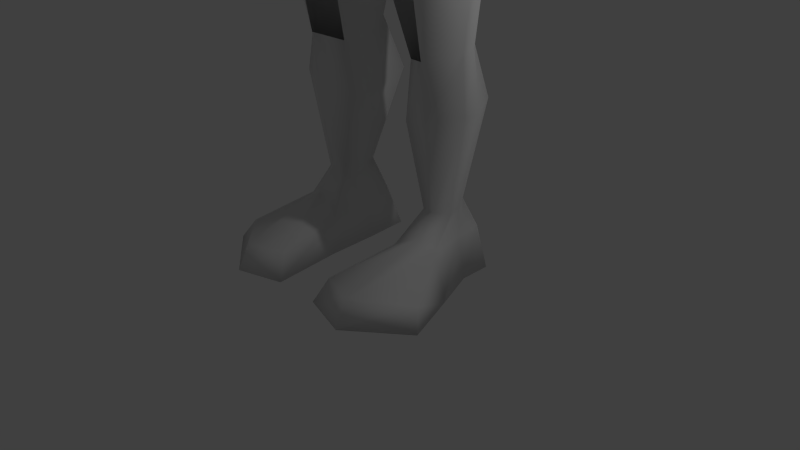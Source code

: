 # Source: Lanceiro_Jandu_legacy.blend  (saved by Blender 2.71.0; exported with 4.5.12 LTS)
import bpy
from mathutils import Matrix  # noqa: F401  (used for matrix-valued properties, if any)

bpy.ops.wm.read_factory_settings(use_empty=True)
scene = bpy.context.scene
scene.name = 'Scene'

# ---- collections
col_collection_1 = bpy.data.collections.new('Collection 1'); scene.collection.children.link(col_collection_1)
col_collection_2 = bpy.data.collections.new('Collection 2'); scene.collection.children.link(col_collection_2)
col_collection_2.hide_render = True
col_collection_2.hide_viewport = True

# ---- materials (node trees are filled in below, after node groups)
mat_material = bpy.data.materials.new('Material')
mat_material.alpha_threshold = 0.0
mat_material.use_transparent_shadow = False
mat_material.roughness = 0.5
mat_material.line_color = (0.0, 0.0, 0.0, 1.0)

# ---- material node trees

# ---- world
world_world = bpy.data.worlds.new('World'); scene.world = world_world
world_world.color = (0.05088, 0.05088, 0.05088)
world_world.use_sun_shadow = False
world_world.sun_shadow_jitter_overblur = 0.0
world_world.cycles.sampling_method = 'MANUAL'
world_world.cycles.sample_map_resolution = 256

# ---- cameras
cam_camera = bpy.data.cameras.new('Camera')
cam_camera.clip_end = 100.0
cam_camera.lens = 35.0
cam_camera.sensor_width = 32.0
cam_camera.sensor_height = 18.0
cam_camera.ortho_scale = 7.314
cam_camera.dof.focus_distance = 0.0
cam_camera.dof.aperture_fstop = 128.0

# ---- lights
light_lamp = bpy.data.lights.new('Lamp', 'POINT')
light_lamp.transmission_factor = 0.0
light_lamp.cutoff_distance = 30.0
light_lamp.energy = 100.0
light_lamp.shadow_buffer_clip_start = 1.001
light_lamp.shadow_soft_size = 0.1
light_lamp.shadow_maximum_resolution = 0.006
light_lamp.use_absolute_resolution = True
light_lamp.cycles.use_multiple_importance_sampling = False

# ---- meshes
me_cube = bpy.data.meshes.new('Cube')
me_cube.from_pydata([(0.6864, 0.3669, 11.77), (0.5986, -1.063, 11.43), (0.3636, -1.253, 11.86), (0.9991, 0.5339, 12.8), (0.7281, -0.8942, 13.16), (0.7288, -1.011, 12.28), (0.6233, -1.054, 11.57), (0.7459, -5.96e-08, 11.63), (0.9618, -5.364e-07, 13.1), (2.335, 1.107, 11.11), (0.9596, 0.6726, 12.46), (0.9075, -1.0, 12.46), (0.7352, -1.04, 11.8), (0.9816, -4.16e-07, 12.46), (0.8061, -1.024, 12.06), (0.08016, -1.371, 12.35), (0.2221, -1.299, 12.04), (0.1548, -1.246, 12.24), (0.3116, -1.182, 11.56), (0.2993, -1.216, 11.32), (0.3432, -1.047, 13.23), (0.602, -0.5314, 11.44), (0.3214, -0.6079, 11.31), (1.334, 0.3669, 11.22), (1.504, -5.96e-08, 11.13), (2.271, 1.005, 9.672), (1.277, 0.9734, 11.07), (1.1, -0.5314, 10.9), (0.3194, -0.6079, 10.77), (2.537, 0.0776, 11.5), (0.7755, 1.306, 10.72), (2.168, -0.9008, 10.87), (0.3081, -0.8909, 10.45), (2.527, 0.4169, 9.353), (1.371, 1.005, 7.289), (0.9993, 1.677, 9.598), (1.89, -1.03, 9.328), (0.902, -1.243, 9.118), (1.79, 1.005, 8.769), (1.965, 0.4169, 8.279), (1.168, 1.005, 5.811), (0.9993, 1.57, 8.524), (1.626, -0.5858, 8.254), (0.902, -0.7497, 8.044), (1.414, 0.4169, 7.269), (0.2304, 1.307, 5.752), (0.6413, 1.25, 7.217), (0.2301, -0.5515, 5.257), (1.398, -0.3005, 7.244), (0.9829, -0.7994, 6.908), (1.503, 0.4169, 5.731), (0.6413, 1.214, 5.79), (1.187, 0.761, 2.196), (1.43, -0.4351, 5.706), (0.9829, -0.5576, 5.496), (0.2475, 0.4169, 5.286), (1.127, 0.5582, 2.879), (0.5772, 0.7691, 2.851), (0.5771, 0.1276, 2.65), (1.278, 0.3969, 2.841), (0.7753, 0.7241, 2.869), (1.026, 0.5459, 0.9588), (1.274, 0.2319, 2.829), (0.94, -0.07284, 2.727), (0.5855, 0.3969, 2.626), (0.4912, 1.028, 2.16), (0.491, 0.1262, 1.905), (1.379, 0.4018, 2.147), (0.742, 0.9712, 2.183), (1.374, 0.1782, 2.131), (0.9507, -0.01733, 2.003), (0.5016, 0.4018, 1.875), (0.721, 0.6629, 0.9431), (0.7209, 0.19, 0.8314), (1.11, 0.3886, 0.9374), (0.8308, 0.6379, 0.9532), (1.108, 0.2478, 0.8442), (0.9222, 0.128, 0.8745), (0.7255, 0.3886, 0.8184), (1.216, 0.7991, -0.01348), (0.4505, 0.9126, -0.006406), (0.4503, -0.313, -0.05825), (1.204, 0.4042, -0.02739), (0.7263, 1.03, -0.007695), (0.9922, 0.4042, -0.06124), (1.421, -0.1678, -0.04414), (0.9557, -0.25, -0.05868), (0.462, 0.4042, -0.045), (1.531, 0.4169, 6.444), (1.408, -0.3349, 6.419), (0.9829, -0.7377, 6.209), (0.6413, 1.471, 6.642), (1.371, 1.201, 6.619), (0.9417, -0.09224, 0.6164), (0.5632, -0.1394, 0.4099), (0.5634, 0.7606, 0.5488), (0.572, 0.3977, 0.4443), (1.157, -0.03066, 0.5256), (1.132, 0.3977, 0.5381), (0.7699, 0.8665, 0.5678), (1.137, 0.6934, 0.5784), (0.318, -1.248, -0.04493), (1.686, -0.8642, -0.04414), (0.9557, -1.425, -0.05868), (0.9417, -1.267, 0.267), (0.4309, -1.075, 0.257), (1.555, -0.7271, 0.1996), (3.321, 0.9186, 10.81), (3.407, 0.7824, 9.335), (4.059, 0.0777, 10.92), (3.315, -0.738, 10.74), (4.178, 0.1199, 9.249), (3.346, -0.719, 9.377), (4.339, 1.025, 10.76), (4.418, 0.8989, 9.388), (5.174, 0.07829, 11.04), (4.596, -0.8548, 10.84), (5.166, 0.1266, 9.236), (4.631, -0.833, 9.277), (5.413, 0.7747, 10.68), (5.484, 0.6617, 9.461), (5.487, 0.077, 10.78), (5.408, -0.5998, 10.63), (6.124, 0.112, 9.59), (5.434, -0.584, 9.496), (6.366, 0.9486, 10.98), (6.471, 0.7807, 9.375), (6.478, 0.07865, 11.12), (6.363, -0.7199, 10.71), (6.625, 0.1307, 9.308), (6.392, -0.7016, 9.401), (8.367, 0.5907, 10.5), (8.372, 0.578, 9.654), (8.347, 0.07614, 10.6), (8.364, -0.4308, 10.49), (8.365, 0.1024, 9.561), (8.383, -0.419, 9.64), (2.52, -1.001, 9.995), (0.6051, -1.388, 9.785), (0.7231, 1.664, 10.2), (2.103, 1.2, 10.25), (3.331, -0.7285, 10.06), (3.364, 1.145, 10.07), (4.614, -1.102, 10.06), (4.021, 1.194, 10.07), (5.421, -0.5919, 10.06), (5.449, 1.241, 10.07), (6.377, -0.9148, 10.06), (6.418, 1.256, 10.07), (10.54, 1.013, 10.68), (8.373, -0.4249, 10.06), (8.37, 0.5724, 10.07), (9.597, 0.9648, 10.65), (9.374, 0.7323, 9.77), (9.618, 0.07081, 10.85), (10.0, -0.9337, 10.63), (9.467, 0.1228, 9.737), (9.737, -0.9102, 9.743), (9.917, 0.09679, 10.09), (9.944, -0.9219, 10.06), (9.937, 1.025, 10.07), (10.5, 0.06918, 10.88), (10.54, -0.7752, 10.66), (10.53, 0.09517, 10.12), (10.56, -0.7635, 10.09), (10.55, 1.052, 10.1), (11.07, 0.7141, 10.54), (11.48, 0.07113, 10.66), (11.25, -0.5623, 10.52), (11.5, 0.08752, 10.13), (11.26, -0.5549, 10.11), (11.07, 0.6911, 10.12), (9.113, -0.8615, 10.32), (8.929, -0.7482, 9.709), (10.32, -1.489, 9.743), (10.35, -1.615, 10.06), (9.381, -1.178, 10.06), (9.197, -1.004, 9.709), (0.6698, 0.6266, 11.99), (0.6289, 0.7935, 13.38), (0.7314, -0.6345, 13.38), (0.7356, -0.01836, 13.56), (0.8103, 0.9322, 12.68), (0.3861, 0.9002, 11.83), (0.3943, 0.9616, 13.45), (0.5097, -0.7873, 13.45), (0.4961, -0.01836, 13.68), (0.6626, 1.046, 12.68), (1.087, 0.6266, 11.45), (1.108, 0.8641, 11.29), (0.6135, 1.14, 11.03), (0.7578, -0.9116, 13.04), (-0.00222, -1.04, 14.62), (0.3789, -1.076, 13.09), (0.5683, -0.994, 13.06), (0.1894, -1.159, 13.11), (0.4856, -0.9422, 14.4), (0.7635, -0.8751, 14.08), (0.9072, -0.7928, 13.71), (0.8283, -0.6045, 5.415), (-0.002227, -0.68, 3.958), (0.3196, 1.571, 5.536), (1.021, 1.65, 7.506), (0.6835, 1.588, 5.853), (1.533, 1.795, 6.811), (0.3728, 1.88, 5.204), (1.05, 1.855, 7.467), (1.05, 1.796, 5.898), (1.908, 2.22, 6.806), (1.659, 2.319, 6.01), (0.4437, 2.145, 5.011), (1.8, 2.105, 7.685), (1.808, 2.144, 5.756), (2.376, 2.495, 6.931), (2.638, 2.493, 6.43), (1.554, 2.453, 7.425), (0.6524, 2.261, 8.188), (-0.6864, 0.3669, 11.77), (-0.5986, -1.063, 11.43), (-0.3636, -1.253, 11.86), (0.0, -1.422, 12.23), (-0.9991, 0.5339, 12.8), (-0.7281, -0.8942, 13.16), (-0.7288, -1.011, 12.28), (-0.6233, -1.054, 11.57), (0.0, -1.369, 11.22), (0.0, -1.2, 13.26), (-0.7459, -5.96e-08, 11.63), (0.0, -1.311, 11.55), (-0.9618, -5.364e-07, 13.1), (0.0, -1.386, 11.78), (-2.335, 1.107, 11.11), (-0.9596, 0.6726, 12.46), (-0.9075, -1.0, 12.46), (-0.7352, -1.04, 11.8), (0.0, -1.606, 11.88), (0.0, -1.479, 12.35), (-0.9816, -4.16e-07, 12.46), (-0.8061, -1.024, 12.06), (-0.08016, -1.371, 12.35), (-0.2221, -1.299, 12.04), (-0.1548, -1.246, 12.24), (-0.3116, -1.182, 11.56), (-0.2993, -1.216, 11.32), (-0.3432, -1.047, 13.23), (0.0, 1.64, 10.41), (-0.602, -0.5314, 11.44), (0.0, -0.6843, 11.18), (-0.3214, -0.6079, 11.31), (-1.334, 0.3669, 11.22), (-1.504, -5.96e-08, 11.13), (-2.271, 1.005, 9.672), (-1.277, 0.9734, 11.07), (0.0, 1.986, 9.353), (-1.1, -0.5314, 10.9), (0.0, -0.6843, 10.64), (-0.3194, -0.6079, 10.77), (-2.537, 0.0776, 11.5), (-0.7755, 1.306, 10.72), (-2.168, -0.9008, 10.87), (0.0, -1.013, 10.24), (-0.3081, -0.8909, 10.45), (-2.527, 0.4169, 9.353), (-1.371, 1.005, 7.289), (-0.9993, 1.677, 9.598), (0.0, 1.385, 7.241), (-1.89, -1.03, 9.328), (0.0, -1.316, 9.018), (-0.902, -1.243, 9.118), (-1.79, 1.005, 8.769), (0.0, 1.807, 8.471), (-1.965, 0.4169, 8.279), (-1.168, 1.005, 5.811), (-0.9993, 1.57, 8.524), (0.0, 1.359, 5.731), (-1.626, -0.5858, 8.254), (0.0, -0.8722, 7.834), (-0.902, -0.7497, 8.044), (-1.414, 0.4169, 7.269), (-0.2304, 1.307, 5.752), (-0.6413, 1.25, 7.217), (-0.2301, -0.5515, 5.257), (-1.398, -0.3005, 7.244), (0.0, -0.7758, 6.86), (-0.9829, -0.7994, 6.908), (-1.503, 0.4169, 5.731), (0.0, 0.4169, 5.226), (-0.6413, 1.214, 5.79), (-1.187, 0.761, 2.196), (-1.43, -0.4351, 5.706), (0.0, -0.68, 5.285), (-0.9829, -0.5576, 5.496), (-0.2475, 0.4169, 5.286), (-1.127, 0.5582, 2.879), (-0.5772, 0.7691, 2.851), (-0.5771, 0.1276, 2.65), (-1.278, 0.3969, 2.841), (-0.7753, 0.7241, 2.869), (-1.026, 0.5459, 0.9588), (-1.274, 0.2319, 2.829), (-0.94, -0.07284, 2.727), (-0.5855, 0.3969, 2.626), (-0.4912, 1.028, 2.16), (-0.491, 0.1262, 1.905), (-1.379, 0.4018, 2.147), (-0.742, 0.9712, 2.183), (-1.374, 0.1782, 2.131), (-0.9507, -0.01733, 2.003), (-0.5016, 0.4018, 1.875), (-0.721, 0.6629, 0.9431), (-0.7209, 0.19, 0.8314), (-1.11, 0.3886, 0.9374), (-0.8308, 0.6379, 0.9532), (-1.108, 0.2478, 0.8442), (-0.9222, 0.128, 0.8745), (-0.7255, 0.3886, 0.8184), (-1.216, 0.7991, -0.01348), (-0.4505, 0.9126, -0.006406), (-0.4503, -0.313, -0.05825), (-1.204, 0.4042, -0.02739), (-0.7263, 1.03, -0.007695), (-0.9922, 0.4042, -0.06124), (-1.421, -0.1678, -0.04414), (-0.9557, -0.25, -0.05868), (-0.462, 0.4042, -0.045), (-1.531, 0.4169, 6.444), (-1.408, -0.3349, 6.419), (-0.9829, -0.7377, 6.209), (-0.6413, 1.471, 6.642), (-1.371, 1.201, 6.619), (0.0, 2.077, 7.794), (-0.9417, -0.09224, 0.6164), (-0.5632, -0.1394, 0.4099), (-0.5634, 0.7606, 0.5488), (-0.572, 0.3977, 0.4443), (-1.157, -0.03066, 0.5256), (-1.132, 0.3977, 0.5381), (-0.7699, 0.8665, 0.5678), (-1.137, 0.6934, 0.5784), (-0.318, -1.248, -0.04493), (-1.686, -0.8642, -0.04414), (-0.9557, -1.425, -0.05868), (-0.9417, -1.267, 0.267), (-0.4309, -1.075, 0.257), (-1.555, -0.7271, 0.1996), (-3.321, 0.9186, 10.81), (-3.407, 0.7824, 9.335), (-4.059, 0.0777, 10.92), (-3.315, -0.738, 10.74), (-4.178, 0.1199, 9.249), (-3.346, -0.719, 9.377), (-4.339, 1.025, 10.76), (-4.418, 0.8989, 9.388), (-5.174, 0.07829, 11.04), (-4.596, -0.8548, 10.84), (-5.166, 0.1266, 9.236), (-4.631, -0.833, 9.277), (-5.413, 0.7747, 10.68), (-5.484, 0.6617, 9.461), (-5.487, 0.077, 10.78), (-5.408, -0.5998, 10.63), (-6.124, 0.112, 9.59), (-5.434, -0.584, 9.496), (-6.366, 0.9486, 10.98), (-6.471, 0.7807, 9.375), (-6.478, 0.07865, 11.12), (-6.363, -0.7199, 10.71), (-6.625, 0.1307, 9.308), (-6.392, -0.7016, 9.401), (-8.367, 0.5907, 10.5), (-8.372, 0.578, 9.654), (-8.347, 0.07614, 10.6), (-8.364, -0.4308, 10.49), (-8.365, 0.1024, 9.561), (-8.383, -0.419, 9.64), (0.0, 1.781, 10.1), (-2.52, -1.001, 9.995), (0.0, -1.355, 9.63), (-0.6051, -1.388, 9.785), (-0.7231, 1.664, 10.2), (-2.103, 1.2, 10.25), (-3.331, -0.7285, 10.06), (-3.364, 1.145, 10.07), (-4.614, -1.102, 10.06), (-4.021, 1.194, 10.07), (-5.421, -0.5919, 10.06), (-5.449, 1.241, 10.07), (-6.377, -0.9148, 10.06), (-6.418, 1.256, 10.07), (-8.373, -0.4249, 10.06), (-8.37, 0.5724, 10.07), (-9.268, 0.9643, 10.07), (-9.274, -0.8277, 10.06), (-9.291, -0.8171, 9.296), (-9.263, 0.9973, 10.84), (-9.259, 0.1197, 9.153), (-9.257, -0.8384, 10.82), (-9.226, 0.07257, 11.02), (-9.273, 0.9743, 9.321), (-0.6698, 0.6266, 11.99), (-0.6289, 0.7935, 13.38), (-0.7314, -0.6345, 13.38), (0.0, 1.07, 11.68), (0.0, 1.048, 13.46), (0.0, -0.9401, 13.65), (-0.7356, -0.01836, 13.56), (0.0, -0.01426, 13.71), (-0.8103, 0.9322, 12.68), (0.0, 1.248, 12.68), (-0.3861, 0.9002, 11.83), (-0.3943, 0.9616, 13.45), (-0.5097, -0.7873, 13.45), (0.0, 1.696, 10.77), (-0.4961, -0.01836, 13.68), (-0.6626, 1.046, 12.68), (-1.087, 0.6266, 11.45), (0.0, 1.181, 11.4), (-1.108, 0.8641, 11.29), (-0.6135, 1.14, 11.03), (-0.7578, -0.9116, 13.04), (0.0, -1.241, 13.13), (0.00222, -1.04, 14.62), (-0.3789, -1.076, 13.09), (-0.5683, -0.994, 13.06), (-0.1894, -1.159, 13.11), (-0.4856, -0.9422, 14.4), (-0.7635, -0.8751, 14.08), (-0.9072, -0.7928, 13.71), (-0.8283, -0.6045, 5.415), (0.002227, -0.68, 3.958), (0.0, 1.88, 7.834), (0.0, 1.66, 5.316), (-0.3196, 1.571, 5.536), (-1.021, 1.65, 7.506), (-0.6835, 1.588, 5.853), (-1.533, 1.795, 6.811), (0.0, 2.483, 8.68), (0.0, 1.966, 5.169), (-0.3728, 1.88, 5.204), (-1.05, 1.855, 7.467), (-1.05, 1.796, 5.898), (-1.908, 2.22, 6.806), (-1.659, 2.319, 6.01), (0.0, 2.258, 4.812), (-0.4437, 2.145, 5.011), (-1.8, 2.105, 7.685), (-1.808, 2.144, 5.756), (-2.376, 2.495, 6.931), (0.0, 3.0, 6.901), (-2.638, 2.493, 6.43), (0.0, 2.677, 5.746), (0.0, 2.889, 6.505), (0.0, 2.869, 7.258), (-1.554, 2.453, 7.425), (-0.6524, 2.261, 8.188), (-10.02, 1.057, 10.07), (-10.03, -0.9228, 10.06), (-10.05, -0.9111, 9.215), (-10.02, 1.093, 10.92), (-10.01, 0.1238, 9.057), (-10.01, -0.9346, 10.9), (-9.975, 0.07173, 11.12), (-10.03, 1.068, 9.242), (-10.53, 0.6508, 10.07), (-10.53, -0.5055, 10.06), (-10.54, -0.4986, 9.572), (-10.52, 0.6721, 10.57), (-10.52, 0.1058, 9.479), (-10.52, -0.5124, 10.56), (-10.5, 0.07543, 10.68), (-10.53, 0.6573, 9.588), (-9.846, -0.927, 10.36), (-9.447, -0.8321, 10.37), (-9.454, -0.8242, 9.807), (-9.852, -0.9195, 9.818), (-9.62, -0.8766, 10.36), (-9.639, -0.8697, 9.812), (-9.274, -12.8, 10.06), (-10.03, -12.89, 10.06), (-9.846, -11.61, 10.36), (-9.447, -11.52, 10.37), (-9.454, -11.51, 9.807), (-9.852, -11.61, 9.818), (-9.62, -12.85, 10.36), (-9.639, -12.84, 9.812), (-9.63, -13.93, 10.06), (-9.443, 0.9724, 10.26), (-9.845, 1.065, 10.27), (-9.444, 0.967, 9.871), (-9.846, 1.06, 9.867), (-9.636, 1.018, 10.27), (-9.644, 1.013, 9.869), (-9.268, 5.174, 10.07), (-10.02, 5.266, 10.07), (-9.443, 5.182, 10.26), (-9.845, 5.275, 10.27), (-9.444, 5.176, 9.871), (-9.846, 5.269, 9.867), (-9.636, 5.227, 10.27), (-9.644, 5.222, 9.869), (-9.639, 5.219, 10.07)], [(191, 4), (230, 228), (420, 236), (13, 11), (6, 12), (283, 290), (199, 47), (11, 191), (226, 420), (54, 199), (213, 208), (211, 206), (436, 330), (212, 209), (443, 450), (419, 222), (237, 233), (224, 234), (428, 281), (389, 392), (390, 391), (488, 398), (472, 396), (233, 419), (291, 428), (447, 441), (445, 439), (446, 442), (489, 462), (471, 460), (466, 463), (463, 470), (465, 464), (464, 468), (464, 456), (463, 455), (393, 473), (457, 474), (394, 486), (458, 487)], [(5, 11, 15, 17), (2, 16, 235, 230), (12, 14, 16, 2), (21, 1, 19, 22), (22, 19, 225, 247), (30, 245, 412, 190), (3, 10, 182, 179), (226, 20, 185, 404), (14, 5, 17, 16), (10, 3, 8, 13), (16, 17, 220, 235), (7, 21, 27, 24), (23, 26, 189, 188), (4, 8, 181, 180), (17, 15, 236, 220), (19, 18, 228, 225), (10, 0, 178, 182), (0, 10, 13, 7), (26, 30, 190, 189), (1, 6, 18, 19), (0, 23, 188, 178), (21, 22, 28, 27), (22, 247, 255, 28), (26, 23, 9, 30), (24, 27, 31, 29), (27, 28, 32, 31), (28, 255, 260, 32), (0, 7, 24, 23), (20, 4, 180, 185), (139, 140, 25, 35), (36, 33, 111, 112), (137, 138, 37, 36), (138, 377, 267, 37), (23, 24, 29, 9), (8, 3, 179, 181), (35, 25, 38, 41), (33, 36, 42, 39), (36, 37, 43, 42), (37, 267, 276, 43), (140, 9, 107, 142), (375, 139, 35, 253), (41, 38, 34, 46), (39, 42, 48, 44), (42, 43, 49, 48), (43, 276, 283, 49), (25, 33, 39, 38), (253, 35, 41, 270), (91, 92, 40, 51), (88, 89, 53, 50), (89, 90, 54, 53), (38, 39, 44, 34), (270, 41, 46, 265), (53, 54, 63, 62), (45, 55, 286, 274), (55, 47, 290, 286), (92, 88, 50, 40), (46, 91, 204, 202), (47, 55, 64, 58), (55, 45, 57, 64), (62, 63, 70, 69), (63, 58, 66, 70), (58, 64, 71, 66), (64, 57, 65, 71), (50, 53, 62, 59), (51, 40, 56, 60), (40, 50, 59, 56), (45, 51, 60, 57), (69, 70, 77, 76), (70, 66, 73, 77), (66, 71, 78, 73), (71, 65, 72, 78), (59, 62, 69, 67), (60, 56, 52, 68), (56, 59, 67, 52), (57, 60, 68, 65), (97, 93, 104, 106), (93, 94, 105, 104), (94, 96, 87, 81), (96, 95, 80, 87), (67, 69, 76, 74), (68, 52, 61, 75), (52, 67, 74, 61), (65, 68, 75, 72), (79, 82, 84, 83), (82, 85, 86, 84), (84, 86, 81, 87), (83, 84, 87, 80), (98, 97, 85, 82), (99, 100, 79, 83), (100, 98, 82, 79), (95, 99, 83, 80), (46, 34, 92, 91), (44, 48, 89, 88), (48, 49, 90, 89), (34, 44, 88, 92), (91, 51, 203, 204), (76, 77, 93, 97), (77, 73, 94, 93), (73, 78, 96, 94), (78, 72, 95, 96), (74, 76, 97, 98), (75, 61, 100, 99), (61, 74, 98, 100), (72, 75, 99, 95), (106, 104, 103, 102), (104, 105, 101, 103), (85, 97, 106, 102), (94, 81, 101, 105), (81, 86, 103, 101), (86, 85, 102, 103), (112, 111, 117, 118), (142, 107, 113, 144), (33, 25, 108, 111), (29, 31, 110, 109), (137, 36, 112, 141), (9, 29, 109, 107), (118, 117, 123, 124), (144, 113, 119, 146), (111, 108, 114, 117), (109, 110, 116, 115), (141, 112, 118, 143), (107, 109, 115, 113), (124, 123, 129, 130), (146, 119, 125, 148), (117, 114, 120, 123), (115, 116, 122, 121), (143, 118, 124, 145), (113, 115, 121, 119), (130, 129, 135, 136), (148, 125, 131, 151), (123, 120, 126, 129), (121, 122, 128, 127), (145, 124, 130, 147), (119, 121, 127, 125), (132, 151, 160, 153), (129, 126, 132, 135), (127, 128, 134, 133), (147, 130, 136, 150), (125, 127, 133, 131), (30, 9, 140, 139), (31, 32, 138, 137), (32, 260, 377, 138), (25, 140, 142, 108), (245, 30, 139, 375), (108, 142, 144, 114), (31, 137, 141, 110), (114, 144, 146, 120), (110, 141, 143, 116), (120, 146, 148, 126), (116, 143, 145, 122), (126, 148, 151, 132), (122, 145, 147, 128), (172, 173, 177, 176), (151, 131, 152, 160), (128, 147, 150, 134), (158, 159, 157, 156), (160, 158, 156, 153), (159, 158, 163, 164), (158, 160, 165, 163), (135, 132, 153, 156), (133, 134, 155, 154), (131, 133, 154, 152), (164, 163, 169, 170), (163, 165, 171, 169), (160, 152, 149, 165), (154, 155, 162, 161), (155, 159, 164, 162), (152, 154, 161, 149), (167, 168, 170, 169), (166, 167, 169, 171), (165, 149, 166, 171), (161, 162, 168, 167), (162, 164, 170, 168), (149, 161, 167, 166), (150, 136, 173, 172), (176, 177, 174, 175), (159, 172, 176, 175), (157, 159, 175, 174), (173, 157, 174, 177), (183, 178, 188, 189), (186, 406, 404, 185), (187, 183, 402, 408), (181, 186, 185, 180), (184, 403, 406, 186), (179, 184, 186, 181), (184, 187, 408, 403), (182, 178, 183, 187), (179, 182, 187, 184), (402, 183, 189, 416), (416, 189, 190, 412), (195, 420, 192), (195, 196, 193), (194, 193, 197), (191, 194, 198), (199, 290, 200), (202, 204, 208, 206), (204, 203, 207, 208), (51, 45, 201, 203), (45, 274, 431, 201), (265, 46, 202, 430), (203, 201, 205, 207), (201, 431, 437, 205), (430, 202, 206, 330), (451, 214, 209), (452, 215, 213, 448), (207, 205, 210, 212), (205, 437, 443, 210), (448, 213, 214, 451), (450, 451, 209), (436, 216, 452), (216, 211, 215, 452), (223, 241, 239, 233), (219, 230, 235, 240), (234, 219, 240, 238), (246, 248, 243, 218), (248, 247, 225, 243), (258, 418, 412, 245), (221, 400, 407, 232), (226, 404, 411, 244), (238, 240, 241, 223), (232, 237, 229, 221), (240, 235, 220, 241), (227, 250, 254, 246), (249, 415, 417, 252), (222, 401, 405, 229), (241, 220, 236, 239), (243, 225, 228, 242), (232, 407, 399, 217), (217, 227, 237, 232), (252, 417, 418, 258), (218, 243, 242, 224), (217, 399, 415, 249), (246, 254, 256, 248), (248, 256, 255, 247), (252, 258, 231, 249), (250, 257, 259, 254), (254, 259, 261, 256), (256, 261, 260, 255), (217, 249, 250, 227), (244, 411, 401, 222), (379, 264, 251, 380), (266, 350, 349, 262), (376, 266, 268, 378), (378, 268, 267, 377), (249, 231, 257, 250), (229, 405, 400, 221), (264, 273, 269, 251), (262, 271, 275, 266), (266, 275, 277, 268), (268, 277, 276, 267), (380, 382, 345, 231), (375, 253, 264, 379), (273, 280, 263, 269), (271, 278, 282, 275), (275, 282, 284, 277), (277, 284, 283, 276), (251, 269, 271, 262), (253, 270, 273, 264), (328, 287, 272, 329), (325, 285, 289, 326), (326, 289, 291, 327), (269, 263, 278, 271), (270, 265, 280, 273), (289, 299, 300, 291), (279, 274, 286, 292), (292, 286, 290, 281), (329, 272, 285, 325), (280, 433, 435, 328), (281, 295, 301, 292), (292, 301, 294, 279), (299, 306, 307, 300), (300, 307, 303, 295), (295, 303, 308, 301), (301, 308, 302, 294), (285, 296, 299, 289), (287, 297, 293, 272), (272, 293, 296, 285), (279, 294, 297, 287), (306, 313, 314, 307), (307, 314, 310, 303), (303, 310, 315, 308), (308, 315, 309, 302), (296, 304, 306, 299), (297, 305, 288, 293), (293, 288, 304, 296), (294, 302, 305, 297), (335, 344, 342, 331), (331, 342, 343, 332), (332, 318, 324, 334), (334, 324, 317, 333), (304, 311, 313, 306), (305, 312, 298, 288), (288, 298, 311, 304), (302, 309, 312, 305), (316, 320, 321, 319), (319, 321, 323, 322), (321, 324, 318, 323), (320, 317, 324, 321), (336, 319, 322, 335), (337, 320, 316, 338), (338, 316, 319, 336), (333, 317, 320, 337), (280, 328, 329, 263), (278, 325, 326, 282), (282, 326, 327, 284), (263, 329, 325, 278), (328, 435, 434, 287), (313, 335, 331, 314), (314, 331, 332, 310), (310, 332, 334, 315), (315, 334, 333, 309), (311, 336, 335, 313), (312, 337, 338, 298), (298, 338, 336, 311), (309, 333, 337, 312), (344, 340, 341, 342), (342, 341, 339, 343), (322, 340, 344, 335), (332, 343, 339, 318), (318, 339, 341, 323), (323, 341, 340, 322), (350, 356, 355, 349), (382, 384, 351, 345), (262, 349, 346, 251), (257, 347, 348, 259), (376, 381, 350, 266), (231, 345, 347, 257), (356, 362, 361, 355), (384, 386, 357, 351), (349, 355, 352, 346), (347, 353, 354, 348), (381, 383, 356, 350), (345, 351, 353, 347), (362, 368, 367, 361), (386, 388, 363, 357), (355, 361, 358, 352), (353, 359, 360, 354), (383, 385, 362, 356), (351, 357, 359, 353), (368, 374, 373, 367), (388, 390, 369, 363), (361, 367, 364, 358), (359, 365, 366, 360), (385, 387, 368, 362), (357, 363, 365, 359), (367, 373, 370, 364), (365, 371, 372, 366), (387, 389, 374, 368), (363, 369, 371, 365), (258, 379, 380, 231), (259, 376, 378, 261), (261, 378, 377, 260), (251, 346, 382, 380), (245, 375, 379, 258), (346, 352, 384, 382), (259, 348, 381, 376), (352, 358, 386, 384), (348, 354, 383, 381), (358, 364, 388, 386), (354, 360, 385, 383), (364, 370, 390, 388), (360, 366, 387, 385), (366, 372, 389, 387), (372, 371, 397, 396), (373, 374, 393, 395), (370, 373, 395, 398), (371, 369, 394, 397), (409, 417, 415, 399), (413, 411, 404, 406), (414, 408, 402, 409), (405, 401, 411, 413), (410, 413, 406, 403), (400, 405, 413, 410), (410, 403, 408, 414), (407, 414, 409, 399), (400, 410, 414, 407), (402, 416, 417, 409), (416, 412, 418, 417), (424, 421, 420), (424, 422, 425), (423, 426, 422), (419, 427, 423), (428, 429, 290), (433, 439, 441, 435), (435, 441, 440, 434), (287, 434, 432, 279), (279, 432, 431, 274), (265, 430, 433, 280), (434, 440, 438, 432), (432, 438, 437, 431), (430, 330, 439, 433), (451, 442, 449), (452, 448, 447, 453), (440, 446, 444, 438), (438, 444, 443, 437), (448, 451, 449, 447), (450, 442, 451), (436, 452, 454), (454, 452, 453, 445), (472, 475, 483, 480), (396, 397, 461, 460), (398, 395, 459, 462), (395, 393, 457, 459), (489, 455, 493, 497), (397, 394, 458, 461), (460, 461, 469, 468), (462, 459, 467, 470), (459, 457, 465, 467), (461, 458, 466, 469), (476, 473, 481, 484), (475, 471, 479, 483), (474, 476, 484, 482), (485, 483, 479, 478), (484, 485, 478, 482), (477, 480, 483, 485), (481, 477, 485, 484), (392, 472, 480, 477), (471, 456, 478, 479), (456, 474, 482, 478), (473, 392, 477, 481), (491, 489, 497, 499), (490, 486, 494, 498), (488, 491, 499, 496), (494, 492, 500, 498), (492, 496, 499, 500), (498, 500, 493, 495), (500, 499, 497, 493), (391, 488, 496, 492), (487, 490, 498, 495), (455, 487, 495, 493), (486, 391, 492, 494)])
me_cube.polygons.foreach_set('use_smooth', [True] * 431)
me_cube.materials.append(mat_material)
me_cube.use_remesh_preserve_volume = False
me_cube.use_remesh_preserve_attributes = False
me_cube.use_mirror_vertex_groups = False
me_cube.update()
me_sphere = bpy.data.meshes.new('Sphere')
me_sphere.from_pydata([(-0.1951, 0.0, 0.9808), (-0.3827, 0.0, 0.9239), (-0.5556, 0.0, 0.8315), (-0.7071, 0.0, 0.7071), (-0.8315, 0.0, 0.5556), (-0.9239, 0.0, 0.3827), (-0.9808, 0.0, 0.1951), (-1.0, 0.0, 7.55e-08), (-0.9808, 0.0, -0.1951), (-0.9239, 0.0, -0.3827), (-0.8315, 0.0, -0.5556), (-0.7071, 0.0, -0.7071), (-0.5556, 0.0, -0.8315), (-0.3827, 0.0, -0.9239), (-0.1951, 0.0, -0.9808), (-0.1913, 0.03806, 0.9808), (-0.3753, 0.07466, 0.9239), (-0.5449, 0.1084, 0.8315), (-0.6935, 0.1379, 0.7071), (-0.8155, 0.1622, 0.5556), (-0.9061, 0.1802, 0.3827), (-0.9619, 0.1913, 0.1951), (-0.9808, 0.1951, 7.55e-08), (-0.9619, 0.1913, -0.1951), (-0.9061, 0.1802, -0.3827), (-0.8155, 0.1622, -0.5556), (-0.6935, 0.1379, -0.7071), (-0.5449, 0.1084, -0.8315), (-0.3753, 0.07466, -0.9239), (-0.1913, 0.03806, -0.9808), (-0.1802, 0.07466, 0.9808), (-0.3536, 0.1464, 0.9239), (-0.5133, 0.2126, 0.8315), (-0.6533, 0.2706, 0.7071), (-0.7682, 0.3182, 0.5556), (-0.8536, 0.3536, 0.3827), (-0.9061, 0.3753, 0.1951), (-0.9239, 0.3827, 7.55e-08), (-0.9061, 0.3753, -0.1951), (-0.8536, 0.3536, -0.3827), (-0.7682, 0.3182, -0.5556), (-0.6533, 0.2706, -0.7071), (-0.5133, 0.2126, -0.8315), (-0.3536, 0.1464, -0.9239), (-0.1802, 0.07466, -0.9808), (-0.1622, 0.1084, 0.9808), (-0.3182, 0.2126, 0.9239), (-0.4619, 0.3087, 0.8315), (-0.5879, 0.3928, 0.7071), (-0.6913, 0.4619, 0.5556), (-0.7682, 0.5133, 0.3827), (-0.8155, 0.5449, 0.1951), (-0.8315, 0.5556, 7.55e-08), (-0.8155, 0.5449, -0.1951), (-0.7682, 0.5133, -0.3827), (-0.6913, 0.4619, -0.5556), (-0.5879, 0.3928, -0.7071), (-0.4619, 0.3087, -0.8315), (-0.3182, 0.2126, -0.9239), (-0.1622, 0.1084, -0.9808), (-0.1379, 0.1379, 0.9808), (-0.2706, 0.2706, 0.9239), (-0.3928, 0.3928, 0.8315), (-0.5, 0.5, 0.7071), (-0.5879, 0.5879, 0.5556), (-0.6533, 0.6533, 0.3827), (-0.6935, 0.6935, 0.1951), (-0.7071, 0.7071, 7.55e-08), (-0.6935, 0.6935, -0.1951), (-0.6533, 0.6533, -0.3827), (-0.5879, 0.5879, -0.5556), (-0.5, 0.5, -0.7071), (-0.3928, 0.3928, -0.8315), (-0.2706, 0.2706, -0.9239), (-0.1379, 0.1379, -0.9808), (-0.1084, 0.1622, 0.9808), (-0.2126, 0.3182, 0.9239), (-0.3087, 0.4619, 0.8315), (-0.3928, 0.5879, 0.7071), (-0.4619, 0.6913, 0.5556), (-0.5133, 0.7682, 0.3827), (-0.5449, 0.8155, 0.1951), (-0.5556, 0.8315, 7.55e-08), (-0.5449, 0.8155, -0.1951), (-0.5133, 0.7682, -0.3827), (-0.4619, 0.6913, -0.5556), (-0.3928, 0.5879, -0.7071), (-0.3087, 0.4619, -0.8315), (-0.2126, 0.3182, -0.9239), (-0.1084, 0.1622, -0.9808), (-0.07466, 0.1802, 0.9808), (-0.1464, 0.3536, 0.9239), (-0.2126, 0.5133, 0.8315), (-0.2706, 0.6533, 0.7071), (-0.3182, 0.7682, 0.5556), (-0.3536, 0.8536, 0.3827), (-0.3753, 0.9061, 0.1951), (-0.3827, 0.9239, 7.55e-08), (-0.3753, 0.9061, -0.1951), (-0.3536, 0.8536, -0.3827), (-0.3182, 0.7682, -0.5556), (-0.2706, 0.6533, -0.7071), (-0.2126, 0.5133, -0.8315), (-0.1464, 0.3536, -0.9239), (-0.07466, 0.1802, -0.9808), (-0.03806, 0.1913, 0.9808), (-0.07466, 0.3753, 0.9239), (-0.1084, 0.5449, 0.8315), (-0.1379, 0.6935, 0.7071), (-0.1622, 0.8155, 0.5556), (-0.1802, 0.9061, 0.3827), (-0.1913, 0.9619, 0.1951), (-0.1951, 0.9808, 7.55e-08), (-0.1913, 0.9619, -0.1951), (-0.1802, 0.9061, -0.3827), (-0.1622, 0.8155, -0.5556), (-0.1379, 0.6935, -0.7071), (-0.1084, 0.5449, -0.8315), (-0.07466, 0.3753, -0.9239), (-0.03806, 0.1913, -0.9808), (3.266e-07, 0.1951, 0.9808), (3.192e-07, 0.3827, 0.9239), (3.117e-07, 0.5556, 0.8315), (3.192e-07, 0.7071, 0.7071), (3.341e-07, 0.8315, 0.5556), (2.745e-07, 0.9239, 0.3827), (3.937e-07, 0.9808, 0.1951), (3.788e-07, 1.0, 7.55e-08), (3.937e-07, 0.9808, -0.1951), (2.298e-07, 0.9239, -0.3827), (3.341e-07, 0.8315, -0.5556), (3.192e-07, 0.7071, -0.7071), (3.415e-07, 0.5556, -0.8315), (3.043e-07, 0.3827, -0.9239), (3.08e-07, 0.1951, -0.9808), (0.03806, 0.1913, 0.9808), (0.07466, 0.3753, 0.9239), (0.1084, 0.5449, 0.8315), (0.138, 0.6935, 0.7071), (0.1622, 0.8155, 0.5556), (0.1802, 0.9061, 0.3827), (0.1913, 0.9619, 0.1951), (0.1951, 0.9808, 7.55e-08), (0.1913, 0.9619, -0.1951), (0.1802, 0.9061, -0.3827), (0.1622, 0.8155, -0.5556), (0.138, 0.6935, -0.7071), (0.1084, 0.5449, -0.8315), (0.07466, 0.3753, -0.9239), (0.03806, 0.1913, -0.9808), (0.07466, 0.1802, 0.9808), (0.1464, 0.3536, 0.9239), (0.2126, 0.5133, 0.8315), (0.2706, 0.6533, 0.7071), (0.3182, 0.7682, 0.5556), (0.3536, 0.8536, 0.3827), (0.3753, 0.9061, 0.1951), (0.3827, 0.9239, 7.55e-08), (0.3753, 0.9061, -0.1951), (0.3536, 0.8536, -0.3827), (0.3182, 0.7682, -0.5556), (0.2706, 0.6533, -0.7071), (0.2126, 0.5133, -0.8315), (0.1464, 0.3536, -0.9239), (0.07466, 0.1802, -0.9808), (0.1084, 0.1622, 0.9808), (0.2126, 0.3182, 0.9239), (0.3087, 0.4619, 0.8315), (0.3928, 0.5879, 0.7071), (0.4619, 0.6913, 0.5556), (0.5133, 0.7682, 0.3827), (0.5449, 0.8155, 0.1951), (0.5556, 0.8315, 7.55e-08), (0.5449, 0.8155, -0.1951), (0.5133, 0.7682, -0.3827), (0.4619, 0.6913, -0.5556), (0.3928, 0.5879, -0.7071), (0.3087, 0.4619, -0.8315), (0.2126, 0.3182, -0.9239), (0.1084, 0.1622, -0.9808), (0.138, 0.1379, 0.9808), (0.2706, 0.2706, 0.9239), (0.3928, 0.3928, 0.8315), (0.5, 0.5, 0.7071), (0.5879, 0.5879, 0.5556), (0.6533, 0.6533, 0.3827), (0.6935, 0.6935, 0.1951), (0.7071, 0.7071, 7.55e-08), (0.6935, 0.6935, -0.1951), (0.6533, 0.6533, -0.3827), (0.5879, 0.5879, -0.5556), (0.5, 0.5, -0.7071), (0.3928, 0.3928, -0.8315), (0.2706, 0.2706, -0.9239), (0.138, 0.1379, -0.9808), (0.1622, 0.1084, 0.9808), (0.3182, 0.2126, 0.9239), (0.4619, 0.3087, 0.8315), (0.5879, 0.3928, 0.7071), (0.6913, 0.4619, 0.5556), (0.7682, 0.5133, 0.3827), (0.8155, 0.5449, 0.1951), (0.8315, 0.5556, 7.55e-08), (0.8155, 0.5449, -0.1951), (0.7682, 0.5133, -0.3827), (0.6913, 0.4619, -0.5556), (0.5879, 0.3928, -0.7071), (0.4619, 0.3087, -0.8315), (0.3182, 0.2126, -0.9239), (0.1622, 0.1084, -0.9808), (0.1802, 0.07466, 0.9808), (0.3536, 0.1464, 0.9239), (0.5133, 0.2126, 0.8315), (0.6533, 0.2706, 0.7071), (0.7682, 0.3182, 0.5556), (0.8536, 0.3536, 0.3827), (0.9061, 0.3753, 0.1951), (0.9239, 0.3827, 7.55e-08), (0.9061, 0.3753, -0.1951), (0.8536, 0.3536, -0.3827), (0.7682, 0.3182, -0.5556), (0.6533, 0.2706, -0.7071), (0.5133, 0.2126, -0.8315), (0.3536, 0.1464, -0.9239), (0.1802, 0.07466, -0.9808), (0.1913, 0.03806, 0.9808), (0.3753, 0.07466, 0.9239), (0.5449, 0.1084, 0.8315), (0.6935, 0.1379, 0.7071), (0.8155, 0.1622, 0.5556), (0.9061, 0.1802, 0.3827), (0.9619, 0.1913, 0.1951), (0.9808, 0.1951, 7.55e-08), (0.9619, 0.1913, -0.1951), (0.9061, 0.1802, -0.3827), (0.8155, 0.1622, -0.5556), (0.6935, 0.1379, -0.7071), (0.5449, 0.1084, -0.8315), (0.3753, 0.07466, -0.9239), (0.1913, 0.03806, -0.9808), (0.1951, -7.212e-09, 0.9808), (0.3827, 4.122e-08, 0.9239), (0.5556, 2.632e-08, 0.8315), (0.7071, -2.584e-08, 0.7071), (0.8315, -8.544e-08, 0.5556), (0.9239, 6.357e-08, 0.3827), (0.9808, -8.544e-08, 0.1951), (1.0, -1.003e-07, 7.55e-08), (0.9808, -8.544e-08, -0.1951), (0.9239, 6.357e-08, -0.3827), (0.8315, -8.544e-08, -0.5556), (0.7071, -2.584e-08, -0.7071), (0.5556, -1.094e-08, -0.8315), (0.3827, 3.964e-09, -0.9239), (0.1951, 3.964e-09, -0.9808), (0.1913, -0.03806, 0.9808), (0.3753, -0.07466, 0.9239), (0.5449, -0.1084, 0.8315), (0.6935, -0.1379, 0.7071), (0.8155, -0.1622, 0.5556), (0.9061, -0.1802, 0.3827), (0.9619, -0.1913, 0.1951), (0.9808, -0.1951, 7.55e-08), (0.9619, -0.1913, -0.1951), (0.9061, -0.1802, -0.3827), (0.8155, -0.1622, -0.5556), (0.6935, -0.1379, -0.7071), (0.5449, -0.1084, -0.8315), (0.3753, -0.07466, -0.9239), (0.1913, -0.03806, -0.9808), (0.1802, -0.07466, 0.9808), (0.3536, -0.1464, 0.9239), (0.5133, -0.2126, 0.8315), (0.6533, -0.2706, 0.7071), (0.7682, -0.3182, 0.5556), (0.8536, -0.3536, 0.3827), (0.9061, -0.3753, 0.1951), (0.9239, -0.3827, 7.55e-08), (0.9061, -0.3753, -0.1951), (0.8536, -0.3536, -0.3827), (0.7682, -0.3182, -0.5556), (0.6533, -0.2706, -0.7071), (0.5133, -0.2126, -0.8315), (0.3536, -0.1464, -0.9239), (0.1802, -0.07466, -0.9808), (0.1622, -0.1084, 0.9808), (0.3182, -0.2126, 0.9239), (0.4619, -0.3087, 0.8315), (0.5879, -0.3928, 0.7071), (0.6913, -0.4619, 0.5556), (0.7682, -0.5133, 0.3827), (0.8155, -0.5449, 0.1951), (0.8315, -0.5556, 7.55e-08), (0.8155, -0.5449, -0.1951), (0.7682, -0.5133, -0.3827), (0.6913, -0.4619, -0.5556), (0.5879, -0.3928, -0.7071), (0.4619, -0.3087, -0.8315), (0.3182, -0.2126, -0.9239), (0.1622, -0.1084, -0.9808), (0.138, -0.1379, 0.9808), (0.2706, -0.2706, 0.9239), (0.3928, -0.3928, 0.8315), (0.5, -0.5, 0.7071), (0.5879, -0.5879, 0.5556), (0.6533, -0.6533, 0.3827), (0.6935, -0.6935, 0.1951), (0.7071, -0.7071, 7.55e-08), (0.6935, -0.6935, -0.1951), (0.6533, -0.6533, -0.3827), (0.5879, -0.5879, -0.5556), (0.5, -0.5, -0.7071), (0.3928, -0.3928, -0.8315), (0.2706, -0.2706, -0.9239), (0.1379, -0.1379, -0.9808), (0.1084, -0.1622, 0.9808), (0.2126, -0.3182, 0.9239), (0.3087, -0.4619, 0.8315), (0.3928, -0.5879, 0.7071), (0.4619, -0.6913, 0.5556), (0.5133, -0.7682, 0.3827), (0.5449, -0.8155, 0.1951), (0.5556, -0.8315, 7.55e-08), (0.5449, -0.8155, -0.1951), (0.5133, -0.7682, -0.3827), (0.4619, -0.6913, -0.5556), (0.3928, -0.5879, -0.7071), (0.3087, -0.4619, -0.8315), (0.2126, -0.3182, -0.9239), (0.1084, -0.1622, -0.9808), (3.258e-07, 0.0, -1.0), (0.07466, -0.1802, 0.9808), (0.1464, -0.3536, 0.9239), (0.2126, -0.5133, 0.8315), (0.2706, -0.6533, 0.7071), (0.3182, -0.7682, 0.5556), (0.3536, -0.8536, 0.3827), (0.3753, -0.9061, 0.1951), (0.3827, -0.9239, 7.55e-08), (0.3753, -0.9061, -0.1951), (0.3536, -0.8536, -0.3827), (0.3182, -0.7682, -0.5556), (0.2706, -0.6533, -0.7071), (0.2126, -0.5133, -0.8315), (0.1464, -0.3536, -0.9239), (0.07466, -0.1802, -0.9808), (0.03806, -0.1913, 0.9808), (0.07466, -0.3753, 0.9239), (0.1084, -0.5449, 0.8315), (0.1379, -0.6935, 0.7071), (0.1622, -0.8155, 0.5556), (0.1802, -0.9061, 0.3827), (0.1913, -0.9619, 0.1951), (0.1951, -0.9808, 7.55e-08), (0.1913, -0.9619, -0.1951), (0.1802, -0.9061, -0.3827), (0.1622, -0.8155, -0.5556), (0.1379, -0.6935, -0.7071), (0.1084, -0.5449, -0.8315), (0.07466, -0.3753, -0.9239), (0.03806, -0.1913, -0.9808), (3.117e-07, -0.1951, 0.9808), (2.819e-07, -0.3827, 0.9239), (2.819e-07, -0.5556, 0.8315), (1.851e-07, -0.7071, 0.7071), (1.404e-07, -0.8315, 0.5556), (3.192e-07, -0.9239, 0.3827), (9.567e-08, -0.9808, 0.1951), (1.404e-07, -1.0, 7.55e-08), (9.567e-08, -0.9808, -0.1951), (3.192e-07, -0.9239, -0.3827), (1.404e-07, -0.8315, -0.5556), (1.851e-07, -0.7071, -0.7071), (2.596e-07, -0.5556, -0.8315), (2.521e-07, -0.3827, -0.9239), (3.155e-07, -0.1951, -0.9808), (-0.03806, -0.1913, 0.9808), (-0.07466, -0.3753, 0.9239), (-0.1084, -0.5449, 0.8315), (-0.1379, -0.6935, 0.7071), (-0.1622, -0.8155, 0.5556), (-0.1802, -0.9061, 0.3827), (-0.1913, -0.9619, 0.1951), (-0.1951, -0.9808, 7.55e-08), (-0.1913, -0.9619, -0.1951), (-0.1802, -0.9061, -0.3827), (-0.1622, -0.8155, -0.5556), (-0.1379, -0.6935, -0.7071), (-0.1084, -0.5449, -0.8315), (-0.07466, -0.3753, -0.9239), (-0.03806, -0.1913, -0.9808), (-0.07466, -0.1802, 0.9808), (-0.1464, -0.3536, 0.9239), (-0.2126, -0.5133, 0.8315), (-0.2706, -0.6533, 0.7071), (-0.3182, -0.7682, 0.5556), (-0.3536, -0.8536, 0.3827), (-0.3753, -0.9061, 0.1951), (-0.3827, -0.9239, 7.55e-08), (-0.3753, -0.9061, -0.1951), (-0.3536, -0.8536, -0.3827), (-0.3182, -0.7682, -0.5556), (-0.2706, -0.6533, -0.7071), (-0.2126, -0.5133, -0.8315), (-0.1464, -0.3536, -0.9239), (-0.07466, -0.1802, -0.9808), (-0.1084, -0.1622, 0.9808), (-0.2126, -0.3182, 0.9239), (-0.3087, -0.4619, 0.8315), (-0.3928, -0.5879, 0.7071), (-0.4619, -0.6913, 0.5556), (-0.5133, -0.7682, 0.3827), (-0.5449, -0.8155, 0.1951), (-0.5556, -0.8315, 7.55e-08), (-0.5449, -0.8155, -0.1951), (-0.5133, -0.7682, -0.3827), (-0.4619, -0.6913, -0.5556), (-0.3928, -0.5879, -0.7071), (-0.3087, -0.4619, -0.8315), (-0.2126, -0.3182, -0.9239), (-0.1084, -0.1622, -0.9808), (-0.1379, -0.1379, 0.9808), (-0.2706, -0.2706, 0.9239), (-0.3928, -0.3928, 0.8315), (-0.5, -0.5, 0.7071), (-0.5879, -0.5879, 0.5556), (-0.6533, -0.6533, 0.3827), (-0.6935, -0.6935, 0.1951), (-0.7071, -0.7071, 7.55e-08), (-0.6935, -0.6935, -0.1951), (-0.6533, -0.6533, -0.3827), (-0.5879, -0.5879, -0.5556), (-0.5, -0.5, -0.7071), (-0.3928, -0.3928, -0.8315), (-0.2706, -0.2706, -0.9239), (-0.1379, -0.1379, -0.9808), (-0.1622, -0.1084, 0.9808), (-0.3182, -0.2126, 0.9239), (-0.4619, -0.3087, 0.8315), (-0.5879, -0.3928, 0.7071), (-0.6913, -0.4619, 0.5556), (-0.7682, -0.5133, 0.3827), (-0.8155, -0.5449, 0.1951), (-0.8315, -0.5556, 7.55e-08), (-0.8155, -0.5449, -0.1951), (-0.7682, -0.5133, -0.3827), (-0.6913, -0.4619, -0.5556), (-0.5879, -0.3928, -0.7071), (-0.4619, -0.3087, -0.8315), (-0.3182, -0.2126, -0.9239), (-0.1622, -0.1084, -0.9808), (2.48e-08, -1.247e-07, 1.0), (-0.1802, -0.07466, 0.9808), (-0.3536, -0.1464, 0.9239), (-0.5133, -0.2126, 0.8315), (-0.6533, -0.2706, 0.7071), (-0.7682, -0.3182, 0.5556), (-0.8536, -0.3536, 0.3827), (-0.9061, -0.3753, 0.1951), (-0.9239, -0.3827, 7.55e-08), (-0.9061, -0.3753, -0.1951), (-0.8536, -0.3536, -0.3827), (-0.7682, -0.3182, -0.5556), (-0.6533, -0.2706, -0.7071), (-0.5133, -0.2126, -0.8315), (-0.3536, -0.1464, -0.9239), (-0.1802, -0.07466, -0.9808), (-0.1913, -0.03806, 0.9808), (-0.3753, -0.07466, 0.9239), (-0.5449, -0.1084, 0.8315), (-0.6935, -0.1379, 0.7071), (-0.8155, -0.1622, 0.5556), (-0.9061, -0.1802, 0.3827), (-0.9619, -0.1913, 0.1951), (-0.9808, -0.1951, 7.55e-08), (-0.9619, -0.1913, -0.1951), (-0.9061, -0.1802, -0.3827), (-0.8155, -0.1622, -0.5556), (-0.6935, -0.1379, -0.7071), (-0.5449, -0.1084, -0.8315), (-0.3753, -0.07466, -0.9239), (-0.1913, -0.03806, -0.9808)], [], [(8, 7, 22, 23), (6, 5, 20, 21), (4, 3, 18, 19), (2, 1, 16, 17), (13, 12, 27, 28), (11, 10, 25, 26), (9, 8, 23, 24), (7, 6, 21, 22), (5, 4, 19, 20), (3, 2, 17, 18), (14, 13, 28, 29), (1, 0, 15, 16), (12, 11, 26, 27), (10, 9, 24, 25), (18, 17, 32, 33), (29, 28, 43, 44), (16, 15, 30, 31), (27, 26, 41, 42), (25, 24, 39, 40), (23, 22, 37, 38), (21, 20, 35, 36), (19, 18, 33, 34), (17, 16, 31, 32), (28, 27, 42, 43), (26, 25, 40, 41), (24, 23, 38, 39), (22, 21, 36, 37), (20, 19, 34, 35), (33, 32, 47, 48), (44, 43, 58, 59), (31, 30, 45, 46), (42, 41, 56, 57), (40, 39, 54, 55), (38, 37, 52, 53), (36, 35, 50, 51), (34, 33, 48, 49), (32, 31, 46, 47), (43, 42, 57, 58), (41, 40, 55, 56), (39, 38, 53, 54), (37, 36, 51, 52), (35, 34, 49, 50), (48, 47, 62, 63), (59, 58, 73, 74), (46, 45, 60, 61), (57, 56, 71, 72), (55, 54, 69, 70), (53, 52, 67, 68), (51, 50, 65, 66), (49, 48, 63, 64), (47, 46, 61, 62), (58, 57, 72, 73), (56, 55, 70, 71), (54, 53, 68, 69), (52, 51, 66, 67), (50, 49, 64, 65), (63, 62, 77, 78), (74, 73, 88, 89), (61, 60, 75, 76), (72, 71, 86, 87), (70, 69, 84, 85), (68, 67, 82, 83), (66, 65, 80, 81), (64, 63, 78, 79), (62, 61, 76, 77), (73, 72, 87, 88), (71, 70, 85, 86), (69, 68, 83, 84), (67, 66, 81, 82), (65, 64, 79, 80), (78, 77, 92, 93), (89, 88, 103, 104), (76, 75, 90, 91), (87, 86, 101, 102), (85, 84, 99, 100), (83, 82, 97, 98), (81, 80, 95, 96), (79, 78, 93, 94), (77, 76, 91, 92), (88, 87, 102, 103), (86, 85, 100, 101), (84, 83, 98, 99), (82, 81, 96, 97), (80, 79, 94, 95), (93, 92, 107, 108), (104, 103, 118, 119), (91, 90, 105, 106), (102, 101, 116, 117), (100, 99, 114, 115), (98, 97, 112, 113), (96, 95, 110, 111), (94, 93, 108, 109), (92, 91, 106, 107), (103, 102, 117, 118), (101, 100, 115, 116), (99, 98, 113, 114), (97, 96, 111, 112), (95, 94, 109, 110), (108, 107, 122, 123), (119, 118, 133, 134), (106, 105, 120, 121), (117, 116, 131, 132), (115, 114, 129, 130), (113, 112, 127, 128), (111, 110, 125, 126), (109, 108, 123, 124), (107, 106, 121, 122), (118, 117, 132, 133), (116, 115, 130, 131), (114, 113, 128, 129), (112, 111, 126, 127), (110, 109, 124, 125), (123, 122, 137, 138), (134, 133, 148, 149), (121, 120, 135, 136), (132, 131, 146, 147), (130, 129, 144, 145), (128, 127, 142, 143), (126, 125, 140, 141), (124, 123, 138, 139), (122, 121, 136, 137), (133, 132, 147, 148), (131, 130, 145, 146), (129, 128, 143, 144), (127, 126, 141, 142), (125, 124, 139, 140), (138, 137, 152, 153), (149, 148, 163, 164), (136, 135, 150, 151), (147, 146, 161, 162), (145, 144, 159, 160), (143, 142, 157, 158), (141, 140, 155, 156), (139, 138, 153, 154), (137, 136, 151, 152), (148, 147, 162, 163), (146, 145, 160, 161), (144, 143, 158, 159), (142, 141, 156, 157), (140, 139, 154, 155), (153, 152, 167, 168), (164, 163, 178, 179), (151, 150, 165, 166), (162, 161, 176, 177), (160, 159, 174, 175), (158, 157, 172, 173), (156, 155, 170, 171), (154, 153, 168, 169), (152, 151, 166, 167), (163, 162, 177, 178), (161, 160, 175, 176), (159, 158, 173, 174), (157, 156, 171, 172), (155, 154, 169, 170), (168, 167, 182, 183), (179, 178, 193, 194), (166, 165, 180, 181), (177, 176, 191, 192), (175, 174, 189, 190), (173, 172, 187, 188), (171, 170, 185, 186), (169, 168, 183, 184), (167, 166, 181, 182), (178, 177, 192, 193), (176, 175, 190, 191), (174, 173, 188, 189), (172, 171, 186, 187), (170, 169, 184, 185), (183, 182, 197, 198), (194, 193, 208, 209), (181, 180, 195, 196), (192, 191, 206, 207), (190, 189, 204, 205), (188, 187, 202, 203), (186, 185, 200, 201), (184, 183, 198, 199), (182, 181, 196, 197), (193, 192, 207, 208), (191, 190, 205, 206), (189, 188, 203, 204), (187, 186, 201, 202), (185, 184, 199, 200), (198, 197, 212, 213), (209, 208, 223, 224), (196, 195, 210, 211), (207, 206, 221, 222), (205, 204, 219, 220), (203, 202, 217, 218), (201, 200, 215, 216), (199, 198, 213, 214), (197, 196, 211, 212), (208, 207, 222, 223), (206, 205, 220, 221), (204, 203, 218, 219), (202, 201, 216, 217), (200, 199, 214, 215), (213, 212, 227, 228), (224, 223, 238, 239), (211, 210, 225, 226), (222, 221, 236, 237), (220, 219, 234, 235), (218, 217, 232, 233), (216, 215, 230, 231), (214, 213, 228, 229), (212, 211, 226, 227), (223, 222, 237, 238), (221, 220, 235, 236), (219, 218, 233, 234), (217, 216, 231, 232), (215, 214, 229, 230), (228, 227, 242, 243), (239, 238, 253, 254), (226, 225, 240, 241), (237, 236, 251, 252), (235, 234, 249, 250), (233, 232, 247, 248), (231, 230, 245, 246), (229, 228, 243, 244), (227, 226, 241, 242), (238, 237, 252, 253), (236, 235, 250, 251), (234, 233, 248, 249), (232, 231, 246, 247), (230, 229, 244, 245), (243, 242, 257, 258), (254, 253, 268, 269), (241, 240, 255, 256), (252, 251, 266, 267), (250, 249, 264, 265), (248, 247, 262, 263), (246, 245, 260, 261), (244, 243, 258, 259), (242, 241, 256, 257), (253, 252, 267, 268), (251, 250, 265, 266), (249, 248, 263, 264), (247, 246, 261, 262), (245, 244, 259, 260), (258, 257, 272, 273), (269, 268, 283, 284), (256, 255, 270, 271), (267, 266, 281, 282), (265, 264, 279, 280), (263, 262, 277, 278), (261, 260, 275, 276), (259, 258, 273, 274), (257, 256, 271, 272), (268, 267, 282, 283), (266, 265, 280, 281), (264, 263, 278, 279), (262, 261, 276, 277), (260, 259, 274, 275), (273, 272, 287, 288), (284, 283, 298, 299), (271, 270, 285, 286), (282, 281, 296, 297), (280, 279, 294, 295), (278, 277, 292, 293), (276, 275, 290, 291), (274, 273, 288, 289), (272, 271, 286, 287), (283, 282, 297, 298), (281, 280, 295, 296), (279, 278, 293, 294), (277, 276, 291, 292), (275, 274, 289, 290), (288, 287, 302, 303), (299, 298, 313, 314), (286, 285, 300, 301), (297, 296, 311, 312), (295, 294, 309, 310), (293, 292, 307, 308), (291, 290, 305, 306), (289, 288, 303, 304), (287, 286, 301, 302), (298, 297, 312, 313), (296, 295, 310, 311), (294, 293, 308, 309), (292, 291, 306, 307), (290, 289, 304, 305), (303, 302, 317, 318), (314, 313, 328, 329), (301, 300, 315, 316), (312, 311, 326, 327), (310, 309, 324, 325), (308, 307, 322, 323), (306, 305, 320, 321), (304, 303, 318, 319), (302, 301, 316, 317), (313, 312, 327, 328), (311, 310, 325, 326), (309, 308, 323, 324), (307, 306, 321, 322), (305, 304, 319, 320), (318, 317, 333, 334), (329, 328, 344, 345), (316, 315, 331, 332), (327, 326, 342, 343), (325, 324, 340, 341), (323, 322, 338, 339), (321, 320, 336, 337), (319, 318, 334, 335), (317, 316, 332, 333), (328, 327, 343, 344), (326, 325, 341, 342), (324, 323, 339, 340), (322, 321, 337, 338), (320, 319, 335, 336), (334, 333, 348, 349), (345, 344, 359, 360), (332, 331, 346, 347), (343, 342, 357, 358), (341, 340, 355, 356), (339, 338, 353, 354), (337, 336, 351, 352), (335, 334, 349, 350), (333, 332, 347, 348), (344, 343, 358, 359), (342, 341, 356, 357), (340, 339, 354, 355), (338, 337, 352, 353), (336, 335, 350, 351), (349, 348, 363, 364), (360, 359, 374, 375), (347, 346, 361, 362), (358, 357, 372, 373), (356, 355, 370, 371), (354, 353, 368, 369), (352, 351, 366, 367), (350, 349, 364, 365), (348, 347, 362, 363), (359, 358, 373, 374), (357, 356, 371, 372), (355, 354, 369, 370), (353, 352, 367, 368), (351, 350, 365, 366), (364, 363, 378, 379), (375, 374, 389, 390), (362, 361, 376, 377), (373, 372, 387, 388), (371, 370, 385, 386), (369, 368, 383, 384), (367, 366, 381, 382), (365, 364, 379, 380), (363, 362, 377, 378), (374, 373, 388, 389), (372, 371, 386, 387), (370, 369, 384, 385), (368, 367, 382, 383), (366, 365, 380, 381), (379, 378, 393, 394), (390, 389, 404, 405), (377, 376, 391, 392), (388, 387, 402, 403), (386, 385, 400, 401), (384, 383, 398, 399), (382, 381, 396, 397), (380, 379, 394, 395), (378, 377, 392, 393), (389, 388, 403, 404), (387, 386, 401, 402), (385, 384, 399, 400), (383, 382, 397, 398), (381, 380, 395, 396), (394, 393, 408, 409), (405, 404, 419, 420), (392, 391, 406, 407), (403, 402, 417, 418), (401, 400, 415, 416), (399, 398, 413, 414), (397, 396, 411, 412), (395, 394, 409, 410), (393, 392, 407, 408), (404, 403, 418, 419), (402, 401, 416, 417), (400, 399, 414, 415), (398, 397, 412, 413), (396, 395, 410, 411), (409, 408, 423, 424), (420, 419, 434, 435), (407, 406, 421, 422), (418, 417, 432, 433), (416, 415, 430, 431), (414, 413, 428, 429), (412, 411, 426, 427), (410, 409, 424, 425), (408, 407, 422, 423), (419, 418, 433, 434), (417, 416, 431, 432), (415, 414, 429, 430), (413, 412, 427, 428), (411, 410, 425, 426), (424, 423, 438, 439), (435, 434, 449, 450), (422, 421, 436, 437), (433, 432, 447, 448), (431, 430, 445, 446), (429, 428, 443, 444), (427, 426, 441, 442), (425, 424, 439, 440), (423, 422, 437, 438), (434, 433, 448, 449), (432, 431, 446, 447), (430, 429, 444, 445), (428, 427, 442, 443), (426, 425, 440, 441), (439, 438, 454, 455), (450, 449, 465, 466), (437, 436, 452, 453), (448, 447, 463, 464), (446, 445, 461, 462), (444, 443, 459, 460), (442, 441, 457, 458), (440, 439, 455, 456), (438, 437, 453, 454), (449, 448, 464, 465), (447, 446, 462, 463), (445, 444, 460, 461), (443, 442, 458, 459), (441, 440, 456, 457), (455, 454, 469, 470), (466, 465, 480, 481), (453, 452, 467, 468), (464, 463, 478, 479), (462, 461, 476, 477), (460, 459, 474, 475), (458, 457, 472, 473), (456, 455, 470, 471), (454, 453, 468, 469), (465, 464, 479, 480), (463, 462, 477, 478), (461, 460, 475, 476), (459, 458, 473, 474), (457, 456, 471, 472), (330, 14, 29), (0, 451, 15), (330, 29, 44), (15, 451, 30), (330, 44, 59), (30, 451, 45), (330, 59, 74), (45, 451, 60), (330, 74, 89), (60, 451, 75), (330, 89, 104), (75, 451, 90), (330, 104, 119), (90, 451, 105), (330, 119, 134), (105, 451, 120), (330, 134, 149), (120, 451, 135), (330, 149, 164), (135, 451, 150), (330, 164, 179), (150, 451, 165), (330, 179, 194), (165, 451, 180), (330, 194, 209), (180, 451, 195), (330, 209, 224), (195, 451, 210), (330, 224, 239), (210, 451, 225), (330, 239, 254), (225, 451, 240), (330, 254, 269), (240, 451, 255), (330, 269, 284), (255, 451, 270), (330, 284, 299), (270, 451, 285), (330, 299, 314), (285, 451, 300), (330, 314, 329), (300, 451, 315), (330, 329, 345), (315, 451, 331), (330, 345, 360), (331, 451, 346), (330, 360, 375), (346, 451, 361), (330, 375, 390), (361, 451, 376), (330, 390, 405), (376, 451, 391), (330, 405, 420), (391, 451, 406), (330, 420, 435), (406, 451, 421), (330, 435, 450), (421, 451, 436), (330, 450, 466), (436, 451, 452), (330, 466, 481), (452, 451, 467), (470, 469, 2, 3), (481, 480, 13, 14), (0, 1, 468, 467), (479, 478, 11, 12), (477, 476, 9, 10), (475, 474, 7, 8), (473, 472, 5, 6), (471, 470, 3, 4), (330, 481, 14), (469, 468, 1, 2), (480, 479, 12, 13), (451, 0, 467), (478, 477, 10, 11), (476, 475, 8, 9), (474, 473, 6, 7), (472, 471, 4, 5)])
me_sphere.use_remesh_preserve_volume = False
me_sphere.use_remesh_preserve_attributes = False
me_sphere.use_mirror_vertex_groups = False
me_sphere.update()
me_circle = bpy.data.meshes.new('Circle')
me_circle.from_pydata([(5.571, 1.0, 3.965), (5.376, 0.9808, 3.965), (5.189, 0.9239, 3.965), (5.016, 0.8315, 3.965), (4.864, 0.7071, 3.965), (4.74, 0.5556, 3.965), (4.647, 0.3827, 3.965), (4.59, 0.1951, 3.965), (4.571, 7.55e-08, 3.965), (4.59, -0.1951, 3.965), (4.647, -0.3827, 3.965), (4.74, -0.5556, 3.965), (4.864, -0.7071, 3.965), (5.016, -0.8315, 3.965), (5.189, -0.9239, 3.965), (5.376, -0.9808, 3.965), (5.571, -1.0, 3.965), (5.766, -0.9808, 3.965), (5.954, -0.9239, 3.965), (6.127, -0.8315, 3.965), (6.278, -0.7071, 3.965), (6.403, -0.5556, 3.965), (6.495, -0.3827, 3.965), (6.552, -0.1951, 3.965), (6.571, 9.656e-07, 3.965), (6.552, 0.1951, 3.965), (6.495, 0.3827, 3.965), (6.403, 0.5556, 3.965), (6.278, 0.7071, 3.965), (6.127, 0.8315, 3.965), (5.954, 0.9239, 3.965), (5.766, 0.9808, 3.965), (5.571, 1.179, 3.965), (5.341, 1.156, 3.965), (5.12, 1.089, 3.965), (4.917, 0.9799, 3.965), (4.738, 0.8333, 3.965), (4.591, 0.6548, 3.965), (4.482, 0.451, 3.965), (4.415, 0.2299, 3.965), (4.393, 8.898e-08, 3.965), (4.415, -0.2299, 3.965), (4.482, -0.451, 3.965), (4.591, -0.6548, 3.965), (4.738, -0.8333, 3.965), (4.917, -0.9799, 3.965), (5.12, -1.089, 3.965), (5.341, -1.156, 3.965), (5.571, -1.179, 3.965), (5.801, -1.156, 3.965), (6.022, -1.089, 3.965), (6.226, -0.9799, 3.965), (6.405, -0.8333, 3.965), (6.551, -0.6548, 3.965), (6.66, -0.451, 3.965), (6.727, -0.2299, 3.965), (6.75, 1.138e-06, 3.965), (6.727, 0.2299, 3.965), (6.66, 0.451, 3.965), (6.551, 0.6548, 3.965), (6.405, 0.8333, 3.965), (6.226, 0.9799, 3.965), (6.022, 1.089, 3.965), (5.801, 1.156, 3.965)], [], [(28, 29, 61, 60), (17, 18, 50, 49), (6, 7, 39, 38), (26, 27, 59, 58), (4, 5, 37, 36), (15, 16, 48, 47), (24, 25, 57, 56), (2, 3, 35, 34), (13, 14, 46, 45), (22, 23, 55, 54), (0, 1, 33, 32), (11, 12, 44, 43), (31, 0, 32, 63), (20, 21, 53, 52), (9, 10, 42, 41), (29, 30, 62, 61), (18, 19, 51, 50), (7, 8, 40, 39), (27, 28, 60, 59), (16, 17, 49, 48), (5, 6, 38, 37), (25, 26, 58, 57), (3, 4, 36, 35), (14, 15, 47, 46), (23, 24, 56, 55), (1, 2, 34, 33), (12, 13, 45, 44), (21, 22, 54, 53), (10, 11, 43, 42), (30, 31, 63, 62), (19, 20, 52, 51), (8, 9, 41, 40)])
me_circle.use_remesh_preserve_volume = False
me_circle.use_remesh_preserve_attributes = False
me_circle.use_mirror_vertex_groups = False
me_circle.update()
arm_m_o_e_004 = bpy.data.armatures.new('Mão E.004')  # bones are not reproduced

# ---- objects
ob_lamp = bpy.data.objects.new('Lamp', light_lamp)
ob_camera = bpy.data.objects.new('Camera', cam_camera)
ob_armature = bpy.data.objects.new('Armature', arm_m_o_e_004)
ob_cube = bpy.data.objects.new('Cube', me_cube)
ob_sphere = bpy.data.objects.new('Sphere', me_sphere)
ob_circle = bpy.data.objects.new('Circle', me_circle)

# ---- transforms, parenting, visibility, modifiers, constraints
ob_lamp.location = (4.076, 1.005, 5.904)
ob_lamp.rotation_euler = (0.6503, 0.05522, 1.866)
ob_lamp.lock_rotations_4d = False
ob_lamp.empty_display_type = 'ARROWS'
ob_lamp.color = (0.0, 0.0, 0.0, 0.0)
ob_lamp.lineart.crease_threshold = 0.0
ob_camera.location = (7.481, -6.508, 5.344)
ob_camera.rotation_euler = (1.109, 0.01082, 0.8149)
ob_camera.lock_rotations_4d = False
ob_camera.empty_display_type = 'ARROWS'
ob_camera.color = (0.0, 0.0, 0.0, 0.0)
ob_camera.display_type = 'WIRE'
ob_camera.lineart.crease_threshold = 0.0
ob_armature.location = (0.02947, 1.089, 5.396)
ob_armature.show_in_front = True
ob_armature.lineart.crease_threshold = 0.0
ob_cube.parent = ob_armature
ob_cube.matrix_parent_inverse = Matrix(((1.0, -1.863e-09, 0.0, -0.02947), (0.0, 1.0, 0.0, -1.089), (0.0, 0.0, 1.0, -5.396), (0.0, 0.0, 0.0, 1.0)))
ob_cube.location = (0.0, 0.0, 0.0)
ob_cube.lock_rotations_4d = False
ob_cube.empty_display_type = 'ARROWS'
ob_cube.lineart.crease_threshold = 0.0
_vg = ob_cube.vertex_groups.new(name='Barriga')
for _i, _w in zip([25, 33, 34, 35, 36, 37, 38, 39, 40, 41, 42, 43, 44, 45, 46, 47, 48, 49, 50, 51, 53, 54, 55, 57, 88, 89, 90, 91, 92, 138, 139, 199, 200, 201, 202, 203, 204, 205, 206, 207, 208, 209, 210, 211, 212, 213, 214, 215, 216, 251, 253, 260, 262, 263, 264, 265, 266, 267, 268, 269, 270, 271, 272, 273, 274, 275, 276, 277, 278, 279, 280, 281, 282, 283, 284, 285, 286, 287, 289, 290, 291, 292, 325, 326, 327, 328, 329, 330, 375, 377, 378, 379, 428, 429, 430, 431, 432, 433, 434, 435, 436, 437, 438, 439, 440, 441, 442, 443, 444, 445, 446, 447, 448, 449, 450, 451, 452, 453, 454], [0.01102, 0.04901, 0.7164, 0.0574, 0.07318, 0.1515, 0.1425, 0.256, 0.3135, 0.1821, 0.3478, 0.6891, 0.7257, 0.7039, 0.734, 0.807, 0.7474, 0.8526, 0.1664, 0.6243, 0.2436, 0.3253, 0.85, 0.00234, 0.628, 0.6812, 0.7558, 0.7485, 0.6951, 0.06468, 0.00685, 0.4128, 0.887, 0.6819, 0.726, 0.6864, 0.7335, 0.6969, 0.7259, 0.7083, 0.7361, 0.7385, 0.7176, 0.7341, 0.7306, 0.7318, 0.726, 0.7374, 0.7174, 0.01157, 0.07285, 0.01239, 0.04903, 0.7034, 0.05829, 0.6062, 0.07358, 0.1842, 0.1518, 0.1442, 0.1729, 0.2561, 0.2914, 0.183, 0.6469, 0.3476, 0.8375, 0.6769, 0.7105, 0.5938, 0.725, 0.6438, 0.7302, 0.9324, 0.8262, 0.1548, 0.7498, 0.5718, 0.2113, 0.7935, 0.2598, 0.3074, 0.6083, 0.6524, 0.7073, 0.7311, 0.6773, 0.6651, 0.01293, 0.08093, 0.0654, 0.007772, 0.3075, 0.9128, 0.6497, 0.6678, 0.6389, 0.7148, 0.6547, 0.7175, 0.7099, 0.6886, 0.6809, 0.7139, 0.6886, 0.7176, 0.7221, 0.7201, 0.709, 0.7341, 0.7155, 0.7247, 0.7916, 0.7145, 0.7924, 0.7984, 0.7722, 0.7306, 0.7094]): _vg.add([_i], _w, 'REPLACE')
_vg = ob_cube.vertex_groups.new(name='Peito')
for _i, _w in zip([0, 1, 2, 6, 9, 12, 15, 16, 17, 18, 19, 21, 22, 23, 25, 26, 27, 28, 30, 32, 33, 34, 35, 36, 37, 38, 39, 41, 42, 43, 44, 45, 46, 48, 49, 88, 89, 91, 92, 108, 112, 137, 138, 139, 140, 142, 178, 183, 188, 189, 190, 192, 193, 194, 195, 196, 201, 202, 203, 204, 205, 206, 207, 208, 209, 210, 211, 212, 213, 214, 215, 216, 217, 218, 219, 220, 224, 225, 226, 228, 230, 234, 235, 236, 239, 240, 241, 242, 243, 244, 245, 246, 247, 248, 249, 251, 252, 253, 254, 255, 256, 258, 260, 261, 262, 263, 264, 265, 266, 267, 268, 269, 270, 271, 273, 274, 275, 276, 277, 278, 279, 280, 282, 284, 287, 325, 326, 328, 329, 330, 346, 350, 375, 376, 377, 378, 379, 380, 382, 399, 402, 408, 409, 412, 415, 416, 417, 418, 419, 420, 421, 422, 423, 424, 425, 426, 427, 430, 431, 432, 433, 434, 435, 436, 437, 438, 439, 440, 441, 442, 443, 444, 445, 446, 447, 448, 449, 450, 451, 452, 453, 454], [0.005517, 0.06957, 0.02457, 0.05574, 0.01757, 0.02221, 0.004697, 0.0129, 0.004629, 0.124, 0.09752, 0.06348, 0.1361, 0.0208, 0.1617, 0.1435, 0.06948, 0.5476, 0.3473, 0.6248, 0.1264, 0.1453, 0.6669, 0.2302, 0.6076, 0.5432, 0.4761, 0.6648, 0.4306, 0.2223, 0.1303, 0.005898, 0.128, 0.1216, 0.04943, 0.03728, 0.02318, 0.06915, 0.0635, 0.02913, 0.03523, 0.04396, 0.6901, 0.6144, 0.127, 0.008066, 0.03126, 0.0987, 0.0751, 0.1369, 0.4213, 0.02035, 0.01378, 0.001118, 0.04675, 0.01117, 0.06043, 0.1027, 0.05234, 0.07959, 0.07132, 0.09762, 0.06165, 0.07638, 0.0672, 0.06677, 0.08597, 0.06673, 0.07743, 0.07631, 0.08146, 0.09137, 0.004217, 0.05026, 0.01792, 0.006892, 0.0345, 0.08703, 0.01066, 0.06011, 0.03577, 0.009943, 0.02178, 0.006522, 0.005062, 0.01043, 0.004671, 0.1079, 0.07795, 0.00939, 0.6614, 0.01768, 0.1486, 0.06766, 0.01606, 0.1578, 0.1392, 0.7529, 0.01502, 0.5086, 0.2025, 0.3426, 0.5747, 0.3079, 0.1225, 0.1471, 0.6601, 0.1801, 0.2203, 0.6714, 0.5796, 0.5322, 0.7036, 0.4647, 0.6578, 0.0271, 0.4185, 0.1193, 0.2213, 0.1319, 0.006504, 0.1291, 0.1215, 0.0455, 0.0001979, 0.04094, 0.0282, 0.07005, 0.06518, 0.1075, 0.02628, 0.03094, 0.7086, 0.03803, 0.7024, 0.6118, 0.6088, 0.1229, 0.005265, 0.03297, 0.1979, 0.008923, 0.09956, 0.6054, 0.07312, 0.4394, 0.1337, 0.4145, 0.03059, 0.02728, 0.02545, 0.03196, 0.06159, 0.03244, 0.03192, 0.07362, 0.006903, 0.1161, 0.07066, 0.06089, 0.1026, 0.05327, 0.08036, 0.09275, 0.07506, 0.07185, 0.09717, 0.06299, 0.07729, 0.06719, 0.06566, 0.06745, 0.08567, 0.06635, 0.07743, 0.06015, 0.07614, 0.05228, 0.05512, 0.06868, 0.08283, 0.09211]): _vg.add([_i], _w, 'REPLACE')
_vg = ob_cube.vertex_groups.new(name='Cabeça')
for _i, _w in zip([0, 1, 2, 3, 4, 5, 6, 7, 8, 10, 11, 12, 13, 14, 15, 16, 17, 18, 19, 20, 21, 22, 23, 24, 26, 27, 28, 30, 32, 139, 178, 179, 180, 181, 182, 183, 184, 185, 186, 187, 188, 189, 190, 191, 192, 193, 194, 195, 196, 197, 198, 217, 218, 219, 220, 221, 222, 223, 224, 225, 226, 227, 228, 229, 230, 232, 233, 234, 235, 236, 237, 238, 239, 240, 241, 242, 243, 244, 245, 246, 247, 248, 249, 250, 252, 254, 255, 256, 258, 260, 261, 375, 379, 399, 400, 401, 402, 403, 404, 405, 406, 407, 408, 409, 410, 411, 412, 413, 414, 415, 416, 417, 418, 419, 420, 421, 422, 423, 424, 425, 426, 427], [0.8448, 0.8289, 0.9138, 0.9694, 0.9769, 0.9488, 0.862, 0.8386, 0.9863, 0.9465, 0.9593, 0.9044, 0.9616, 0.9334, 0.9456, 0.9303, 0.942, 0.795, 0.8169, 0.9671, 0.7738, 0.7288, 0.1105, 0.03032, 0.1057, 0.06138, 0.1969, 0.09173, 0.07605, 0.03934, 0.8537, 0.9869, 0.9841, 0.9939, 0.9625, 0.7827, 0.9874, 0.9822, 0.996, 0.9577, 0.3275, 0.2128, 0.176, 0.9744, 0.955, 0.9583, 0.9643, 0.9413, 0.9597, 0.9679, 0.98, 0.8313, 0.8433, 0.9108, 0.9405, 0.9651, 0.9658, 0.9391, 0.8655, 0.8315, 0.9613, 0.8256, 0.8784, 0.9821, 0.9069, 0.9408, 0.9494, 0.8911, 0.9225, 0.9459, 0.9544, 0.9199, 0.9447, 0.9285, 0.9401, 0.8007, 0.8214, 0.9617, 0.07205, 0.7622, 0.6885, 0.7227, 0.1086, 0.02898, 0.1036, 0.06041, 0.1547, 0.1932, 0.09151, 0.05049, 0.07475, 0.03735, 0.03956, 0.8442, 0.9853, 0.9772, 0.7169, 0.986, 0.9807, 0.9917, 0.9978, 0.9588, 0.9471, 0.7779, 0.9864, 0.9776, 0.1208, 0.9946, 0.9546, 0.323, 0.4022, 0.2101, 0.1766, 0.947, 0.9514, 0.9527, 0.9485, 0.9255, 0.9478, 0.9486, 0.9121, 0.9589]): _vg.add([_i], _w, 'REPLACE')
_vg = ob_cube.vertex_groups.new(name='Braço superior D')
for _i, _w in zip([9, 23, 24, 25, 26, 29, 31, 33, 35, 36, 37, 38, 39, 42, 107, 108, 109, 110, 111, 112, 113, 114, 115, 116, 117, 118, 119, 120, 121, 122, 123, 124, 125, 126, 137, 138, 140, 141, 142, 143, 144, 145, 146, 148, 188, 189], [0.2947, 0.04755, 0.05272, 0.1716, 0.07512, 0.7902, 0.1657, 0.221, 0.01825, 0.2645, 0.04303, 0.06595, 0.06574, 0.06831, 0.801, 0.6983, 0.9629, 0.9341, 0.8242, 0.7999, 0.7744, 0.749, 0.6877, 0.8602, 0.492, 0.7143, 0.1557, 0.1834, 0.153, 0.1211, 0.008865, 0.201, 0.01045, 0.001872, 0.644, 0.02697, 0.1603, 0.9204, 0.7692, 0.8205, 0.8093, 0.07905, 0.157, 0.01895, 0.009362, 0.02718]): _vg.add([_i], _w, 'REPLACE')
_vg = ob_cube.vertex_groups.new(name='Antebraço D')
for _i, _w in zip([108, 109, 111, 112, 113, 114, 115, 116, 117, 118, 119, 120, 121, 122, 123, 124, 125, 126, 127, 128, 129, 130, 131, 132, 133, 134, 135, 136, 142, 143, 144, 145, 146, 147, 148, 149, 150, 151, 152, 153, 154, 156, 157, 158, 160, 172, 173, 176, 177], [0.05588, 0.006484, 0.1303, 0.01733, 0.1729, 0.2039, 0.3202, 0.1341, 0.5059, 0.2588, 0.8368, 0.8101, 0.8489, 0.8786, 0.9686, 0.7914, 0.9649, 0.9661, 0.9827, 0.986, 0.9837, 0.9666, 0.9443, 0.9029, 0.9831, 0.9756, 0.8962, 0.8246, 0.02209, 0.1684, 0.1126, 0.9192, 0.8325, 0.984, 0.9586, 1.421e-05, 0.9425, 0.9382, 0.1308, 0.2952, 0.01805, 0.1607, 0.03582, 0.02431, 0.05004, 0.4371, 0.4177, 0.09241, 0.2564]): _vg.add([_i], _w, 'REPLACE')
_vg = ob_cube.vertex_groups.new(name='Polegar D')
for _i, _w in zip([135, 136, 150, 153, 155, 156, 157, 158, 159, 160, 162, 163, 164, 168, 170, 172, 173, 174, 175, 176, 177], [0.001236, 0.1294, 0.04193, 0.02611, 0.6944, 0.1158, 0.8859, 0.09131, 0.8831, 0.002622, 0.1656, 0.005897, 0.2011, 0.004155, 0.04052, 0.5167, 0.5303, 1.031, 1.007, 0.8824, 0.7049]): _vg.add([_i], _w, 'REPLACE')
_vg = ob_cube.vertex_groups.new(name='Dedos 1 D')
for _i, _w in zip([131, 132, 135, 136, 149, 151, 152, 153, 154, 155, 156, 157, 158, 159, 160, 161, 162, 163, 164, 165, 166, 171, 173, 177], [0.04272, 0.07925, 0.07195, 0.0282, 0.1978, 0.04931, 0.7018, 0.5493, 0.9008, 0.1235, 0.6645, 0.05216, 0.6841, 0.02632, 0.6746, 0.03377, 0.006702, 0.1319, 0.01761, 0.2709, 0.09361, 0.09372, 0.02783, 0.003878]): _vg.add([_i], _w, 'REPLACE')
_vg = ob_cube.vertex_groups.new(name='Dedos 2 D')
for _i, _w in zip([149, 152, 153, 154, 155, 156, 158, 159, 160, 161, 162, 163, 164, 165, 166, 167, 168, 169, 170, 171, 172], [0.7695, 0.1549, 0.117, 0.0325, 0.1672, 0.05883, 0.1875, 0.06719, 0.249, 0.9492, 0.8025, 0.8323, 0.7609, 0.6934, 0.8904, 0.9904, 0.9647, 0.9781, 0.9413, 0.8903, 0.001469]): _vg.add([_i], _w, 'REPLACE')
_vg = ob_cube.vertex_groups.new(name='Coxa D')
for _i, _w in zip([34, 40, 44, 45, 46, 47, 48, 49, 50, 51, 53, 54, 55, 88, 89, 90, 91, 92, 199, 201, 202, 203, 204, 205, 206, 207, 208, 209, 210, 211, 212, 213, 214, 215, 216, 265, 274, 279, 281, 287, 290, 330, 429, 430, 431, 432, 433, 434, 435, 436, 437, 438, 439, 440, 441, 442, 443, 444, 445, 446, 447, 448, 449, 450, 451, 452, 453, 454], [0.06808, 0.6165, 0.07769, 0.1462, 0.04961, 0.1212, 0.07053, 0.07089, 0.783, 0.2638, 0.7238, 0.6198, 0.01071, 0.2914, 0.2538, 0.2035, 0.1096, 0.1912, 0.5211, 0.1252, 0.06417, 0.1594, 0.0862, 0.09556, 0.06579, 0.1244, 0.08284, 0.08949, 0.08163, 0.06951, 0.09761, 0.08404, 0.09098, 0.07098, 0.06288, 0.01858, 0.09416, 0.0439, 0.02408, 0.002207, 0.08719, 0.0676, 0.1047, 0.05986, 0.08578, 0.05753, 0.02559, 0.02666, 0.02513, 0.05998, 0.07836, 0.06364, 0.03397, 0.03369, 0.03163, 0.03586, 0.0715, 0.06412, 0.02879, 0.03523, 0.03292, 0.04346, 0.03265, 0.05083, 0.04368, 0.04891, 0.0368, 0.05585]): _vg.add([_i], _w, 'REPLACE')
_vg = ob_cube.vertex_groups.new(name='Canela D')
for _i, _w in zip([40, 47, 50, 52, 54, 55, 56, 57, 58, 59, 60, 61, 62, 63, 64, 65, 66, 67, 68, 69, 70, 71, 72, 73, 74, 75, 76, 77, 78, 79, 80, 82, 83, 84, 87, 93, 94, 95, 96, 97, 98, 99, 100, 199], [0.002039, 0.005205, 0.01334, 0.9993, 0.01298, 0.04086, 0.9896, 0.9706, 0.9913, 0.9929, 0.9818, 1.0, 0.9905, 0.989, 1.001, 0.9976, 0.9977, 1.002, 0.9974, 0.9993, 0.9971, 0.9991, 0.9948, 0.9547, 1.012, 0.9968, 0.9094, 0.9279, 0.9895, 0.4686, 0.4944, 0.1769, 0.5162, 0.1081, 0.1997, 0.1115, 0.06908, 0.9087, 0.8593, 0.1328, 0.8941, 0.9202, 0.9352, 0.02045]): _vg.add([_i], _w, 'REPLACE')
_vg = ob_cube.vertex_groups.new(name='Pé D')
for _i, _w in zip([73, 76, 77, 79, 80, 81, 82, 83, 84, 85, 86, 87, 93, 94, 95, 96, 97, 98, 99, 100, 101, 102, 103, 104, 105, 106], [0.04066, 0.09061, 0.07207, 0.5314, 0.5056, 0.9766, 0.8231, 0.4838, 0.8919, 0.9808, 0.9921, 0.8003, 0.8885, 0.9309, 0.09133, 0.1407, 0.8672, 0.1059, 0.07982, 0.0648, 0.9991, 0.9906, 0.9989, 0.9981, 0.9913, 0.9838]): _vg.add([_i], _w, 'REPLACE')
_vg = ob_cube.vertex_groups.new(name='Braço superior E')
for _i, _w in zip([231, 249, 250, 251, 252, 257, 258, 259, 262, 264, 266, 268, 269, 271, 275, 345, 346, 347, 348, 349, 350, 351, 352, 353, 354, 355, 356, 357, 358, 359, 360, 362, 363, 376, 378, 379, 380, 381, 382, 383, 384, 385, 386, 388, 415, 417, 418], [0.4925, 0.06261, 0.0564, 0.1898, 0.119, 0.8091, 0.0045, 0.1674, 0.2263, 0.02981, 0.2674, 0.04632, 0.07267, 0.06928, 0.07111, 0.8438, 0.7048, 0.962, 0.9347, 0.8267, 0.8029, 0.7846, 0.7519, 0.6866, 0.8599, 0.4917, 0.7149, 0.1598, 0.1815, 0.1596, 0.1233, 0.1975, 0.01595, 0.6491, 0.02929, 0.01055, 0.2079, 0.9226, 0.7853, 0.8208, 0.8168, 0.07717, 0.158, 0.01904, 0.03444, 0.05843, 0.005268]): _vg.add([_i], _w, 'REPLACE')
_vg = ob_cube.vertex_groups.new(name='Antebraço E')
for _i, _w in zip([346, 347, 349, 350, 351, 352, 353, 354, 355, 356, 357, 358, 359, 360, 361, 362, 363, 364, 365, 366, 367, 368, 369, 370, 371, 372, 373, 374, 382, 383, 384, 385, 386, 387, 388, 389, 390, 391, 392, 393, 394, 395, 396, 397, 398, 455, 458, 459, 460, 461, 462, 466, 469, 486, 487, 488, 489, 490, 491, 492, 493, 494, 495, 496, 497, 498, 499, 500], [0.05549, 0.007485, 0.1297, 0.01637, 0.1725, 0.2036, 0.3186, 0.1343, 0.5067, 0.2588, 0.8335, 0.8128, 0.8414, 0.8761, 0.9754, 0.7957, 0.9601, 0.9703, 0.9752, 0.9824, 0.9922, 0.976, 0.9095, 0.9134, 0.9414, 0.9466, 0.955, 0.9559, 0.0217, 0.1684, 0.1124, 0.9213, 0.8324, 0.987, 0.9577, 0.9766, 0.9228, 0.1199, 0.02521, 0.1031, 0.1763, 0.1277, 0.1369, 0.1948, 0.1451, 0.05107, 0.06883, 0.008666, 0.03538, 0.06645, 0.04866, 0.01272, 0.002337, 0.08505, 0.05586, 0.08175, 0.05596, 0.06932, 0.06627, 0.04458, 0.04291, 0.04358, 0.04281, 0.04443, 0.0429, 0.04282, 0.04342, 0.04303]): _vg.add([_i], _w, 'REPLACE')
_vg = ob_cube.vertex_groups.new(name='Coxa E')
for _i, _w in zip([45, 46, 47, 51, 55, 91, 200, 201, 202, 203, 204, 205, 206, 207, 208, 209, 210, 211, 212, 213, 214, 215, 216, 263, 265, 270, 271, 272, 274, 278, 279, 280, 281, 282, 284, 285, 286, 287, 289, 290, 291, 292, 325, 326, 327, 328, 329, 330, 428, 430, 431, 432, 433, 434, 435, 436, 437, 438, 439, 440, 441, 442, 443, 444, 445, 446, 447, 448, 449, 450, 451, 452, 453, 454], [0.1106, 0.05834, 0.02636, 0.05909, 0.06579, 0.05034, 0.1113, 0.116, 0.08213, 0.0797, 0.07877, 0.1192, 0.08673, 0.08474, 0.0838, 0.08544, 0.1172, 0.08855, 0.08536, 0.08563, 0.08544, 0.08916, 0.1064, 0.0879, 0.1459, 0.005605, 0.004626, 0.6506, 0.2083, 0.09223, 0.3192, 0.09569, 0.2717, 0.08622, 0.1011, 0.7971, 0.2037, 0.3481, 0.7561, 0.09415, 0.6855, 0.6265, 0.3112, 0.2773, 0.2377, 0.1543, 0.2184, 0.1358, 0.6283, 0.1492, 0.1593, 0.2259, 0.1194, 0.2311, 0.1421, 0.1154, 0.1414, 0.1664, 0.1228, 0.1854, 0.1426, 0.148, 0.127, 0.1426, 0.1185, 0.1555, 0.1352, 0.08615, 0.1465, 0.09089, 0.08525, 0.09247, 0.1217, 0.1206]): _vg.add([_i], _w, 'REPLACE')
_vg = ob_cube.vertex_groups.new(name='Canela E')
for _i, _w in zip([272, 281, 285, 288, 291, 292, 293, 294, 295, 296, 297, 298, 299, 300, 301, 302, 303, 304, 305, 306, 307, 308, 309, 310, 311, 312, 313, 314, 315, 316, 317, 319, 320, 321, 324, 331, 332, 333, 334, 335, 336, 337, 338, 428], [0.002691, 0.02994, 0.01443, 0.9993, 0.02088, 0.04335, 0.9894, 0.9708, 0.9917, 0.9927, 0.982, 1.0, 0.9903, 0.9892, 1.001, 0.9976, 0.9978, 1.003, 0.9975, 0.9993, 0.9971, 0.9992, 0.9949, 0.9553, 1.012, 0.9969, 0.9085, 0.9278, 0.9902, 0.4685, 0.4944, 0.1776, 0.5162, 0.1086, 0.1989, 0.112, 0.06779, 0.9099, 0.8624, 0.1344, 0.8905, 0.9207, 0.934, 0.0325]): _vg.add([_i], _w, 'REPLACE')
_vg = ob_cube.vertex_groups.new(name='Pé E')
for _i, _w in zip([310, 313, 314, 316, 317, 318, 319, 320, 321, 322, 323, 324, 331, 332, 333, 334, 335, 336, 337, 338, 339, 340, 341, 342, 343, 344], [0.03945, 0.0915, 0.07217, 0.5315, 0.5056, 0.9771, 0.8224, 0.4838, 0.8914, 0.9803, 0.992, 0.8011, 0.888, 0.9322, 0.09014, 0.1376, 0.8656, 0.1095, 0.07932, 0.06602, 0.9992, 0.9904, 0.9989, 0.9981, 0.9916, 0.9834]): _vg.add([_i], _w, 'REPLACE')
_vg = ob_cube.vertex_groups.new(name='Bone')
for _i, _w in zip([477, 478, 479, 480, 481, 482, 483, 484, 485], [0.1311, 0.1325, 0.1192, 0.1175, 0.117, 0.1181, 0.1323, 0.1315, 0.142]): _vg.add([_i], _w, 'REPLACE')
_vg = ob_cube.vertex_groups.new(name='Antebraço E.001')
for _i, _w in zip([369, 370, 371, 372, 373, 374, 390, 391, 392, 393, 394, 395, 396, 397, 398, 455, 456, 457, 458, 459, 460, 461, 462, 463, 464, 465, 466, 467, 468, 469, 470, 471, 472, 473, 474, 475, 476, 477, 478, 479, 480, 481, 482, 483, 484, 485, 486, 487, 488, 489, 490, 491, 492, 493, 494, 495, 496, 497, 498, 499, 500], [0.08889, 0.08578, 0.05773, 0.05293, 0.03992, 0.03749, 0.07608, 0.8799, 0.9622, 0.8968, 0.8234, 0.8722, 0.8629, 0.805, 0.8548, 0.9489, 0.9879, 0.9766, 0.931, 0.9706, 0.957, 0.9334, 0.9506, 0.9803, 0.9938, 0.9942, 0.9686, 0.9939, 0.9777, 0.9737, 0.9817, 0.9857, 0.9769, 0.9774, 0.9862, 0.9811, 0.9818, 0.864, 0.8616, 0.8739, 0.8746, 0.8762, 0.8755, 0.8619, 0.863, 0.8534, 0.9148, 0.9441, 0.9182, 0.944, 0.9306, 0.9336, 0.9526, 0.9535, 0.9531, 0.9535, 0.9527, 0.9535, 0.9535, 0.9532, 0.9534]): _vg.add([_i], _w, 'REPLACE')
_vg = ob_cube.vertex_groups.new(name='Braço superior D.001')
for _i, _w in zip([0, 1, 2, 6, 7, 9, 10, 12, 13, 14, 18, 19, 21, 22, 23, 24, 25, 26, 27, 28, 29, 30, 31, 32, 33, 34, 35, 36, 37, 38, 39, 41, 42, 43, 44, 48, 107, 108, 110, 111, 112, 113, 114, 137, 138, 139, 140, 141, 142, 144, 178, 183, 188, 189, 190, 225, 245, 247, 253, 255, 256, 258, 260, 261, 267, 270, 375, 377, 379, 402, 412, 416, 418], [0.1163, 0.07493, 0.006443, 0.06011, 0.1288, 0.6416, 0.01636, 0.03802, 0.002792, 0.01168, 0.04034, 0.03899, 0.1389, 0.08606, 0.8004, 0.891, 0.6139, 0.657, 0.8375, 0.1514, 0.1935, 0.4929, 0.8114, 0.1618, 0.5777, 0.01494, 0.1838, 0.4219, 0.1538, 0.217, 0.1666, 0.08239, 0.1277, 0.03802, 0.02239, 0.01874, 0.1652, 0.1893, 0.05362, 0.03495, 0.107, 0.04106, 0.0265, 0.2862, 0.1238, 0.2419, 0.6698, 0.03961, 0.1555, 0.06308, 0.09253, 0.09228, 0.5583, 0.5963, 0.3374, 0.004327, 0.1116, 0.03908, 0.06071, 0.06985, 0.003552, 0.009135, 0.07933, 0.01837, 0.03636, 0.01442, 0.09497, 0.05523, 0.02611, 0.02713, 0.1205, 0.072, 0.02122]): _vg.add([_i], _w, 'REPLACE')
_vg = ob_cube.vertex_groups.new(name='Braço superior E.001')
for _i, _w in zip([1, 18, 19, 22, 28, 30, 32, 37, 138, 139, 190, 217, 218, 219, 223, 224, 225, 227, 228, 230, 231, 232, 234, 237, 238, 240, 242, 243, 245, 246, 247, 248, 249, 250, 251, 252, 253, 254, 255, 256, 257, 258, 259, 260, 261, 262, 263, 264, 266, 267, 268, 269, 270, 271, 273, 275, 277, 278, 282, 345, 346, 348, 349, 350, 351, 352, 375, 376, 377, 378, 379, 380, 381, 382, 384, 399, 402, 409, 412, 415, 416, 417, 418], [0.0004217, 0.01952, 0.03026, 0.04219, 0.09595, 0.007441, 0.1195, 0.03503, 0.08007, 0.02456, 0.01781, 0.09981, 0.08979, 0.03298, 0.009914, 0.07747, 0.05385, 0.1307, 0.02681, 0.01076, 0.6336, 0.009487, 0.06671, 0.005672, 0.04221, 0.007723, 0.07234, 0.08007, 0.109, 0.1817, 0.1165, 0.1872, 0.7008, 0.7946, 0.6738, 0.6049, 0.06279, 0.8184, 0.2677, 0.5771, 0.2537, 0.4769, 0.7749, 0.3148, 0.6548, 0.6642, 0.02783, 0.1945, 0.5098, 0.1163, 0.3143, 0.2456, 0.0195, 0.1981, 0.09206, 0.1639, 0.07786, 0.04103, 0.0406, 0.1693, 0.1979, 0.06205, 0.0201, 0.105, 0.04406, 0.02349, 0.09423, 0.2534, 0.2189, 0.5585, 0.2412, 0.7005, 0.01937, 0.1584, 0.0633, 0.07765, 0.02053, 0.07869, 0.1158, 0.4105, 0.06727, 0.5045, 0.3115]): _vg.add([_i], _w, 'REPLACE')
_vg = ob_cube.vertex_groups.new(name='Braço superior E.002')
for _i, _w in zip([18, 19, 22, 28, 30, 32, 37, 138, 139, 190, 217, 218, 219, 223, 224, 225, 227, 228, 230, 231, 232, 234, 235, 237, 238, 240, 242, 243, 245, 246, 247, 248, 249, 250, 251, 252, 253, 254, 255, 256, 257, 258, 259, 260, 261, 262, 263, 264, 266, 267, 268, 269, 270, 271, 273, 275, 277, 278, 282, 345, 346, 348, 349, 350, 351, 352, 375, 376, 377, 378, 379, 380, 381, 382, 384, 399, 402, 409, 412, 415, 416, 417, 418], [0.01698, 0.02717, 0.03905, 0.09334, 0.008898, 0.1105, 0.004491, 0.0551, 0.02522, 0.02082, 0.1276, 0.09209, 0.03518, 0.01321, 0.0798, 0.0519, 0.1482, 0.02582, 0.01075, 0.4624, 0.02413, 0.06948, 9.41e-05, 0.01543, 0.04745, 0.009152, 0.07211, 0.07898, 0.1111, 0.1906, 0.1131, 0.1868, 0.7913, 0.8927, 0.5998, 0.6201, 0.06055, 0.8834, 0.2519, 0.5667, 0.1768, 0.4927, 0.8084, 0.252, 0.5561, 0.5765, 0.01824, 0.1834, 0.4316, 0.06629, 0.1916, 0.2178, 0.01487, 0.1712, 0.08368, 0.1354, 0.05327, 0.02765, 0.02468, 0.1263, 0.1848, 0.0531, 0.03127, 0.1072, 0.02309, 0.02202, 0.09444, 0.2851, 0.1142, 0.232, 0.2401, 0.6282, 0.03818, 0.1415, 0.05671, 0.09871, 0.02927, 0.09411, 0.1202, 0.5527, 0.0725, 0.5828, 0.3358]): _vg.add([_i], _w, 'REPLACE')
_m = ob_cube.modifiers.new('Armature', 'ARMATURE')
_m = ob_cube.modifiers.new('Armature.001', 'ARMATURE')
_m.object = ob_armature
ob_sphere.location = (2.532, 1.598, -2.335)
ob_sphere.lineart.crease_threshold = 0.0
ob_circle.location = (-6.842, 0.08258, -4.292)
ob_circle.scale = (1.218, 1.218, 1.218)
ob_circle.lineart.crease_threshold = 0.0

# ---- collection membership
col_collection_1.objects.link(ob_lamp)
col_collection_1.objects.link(ob_camera)
col_collection_1.objects.link(ob_armature)
col_collection_1.objects.link(ob_cube)
col_collection_2.objects.link(ob_sphere)
col_collection_2.objects.link(ob_circle)

# ---- scene / render settings (as saved in the file)
scene.camera = ob_camera
scene.frame_start = 180; scene.frame_end = 200; scene.frame_set(39)
scene.render.engine = 'BLENDER_EEVEE_NEXT'
scene.render.resolution_percentage = 50
scene.render.dither_intensity = 0.0
scene.cycles.use_denoising = False
scene.cycles.samples = 10
scene.cycles.sampling_pattern = 'TABULATED_SOBOL'
scene.cycles.light_sampling_threshold = 0.0
scene.cycles.use_adaptive_sampling = False
scene.cycles.use_light_tree = False
scene.cycles.blur_glossy = 0.0
scene.cycles.volume_bounces = 1
scene.cycles.pixel_filter_type = 'GAUSSIAN'
scene.cycles.sample_clamp_indirect = 0.0
scene.view_settings.view_transform = 'Standard'
bpy.context.view_layer.update()
